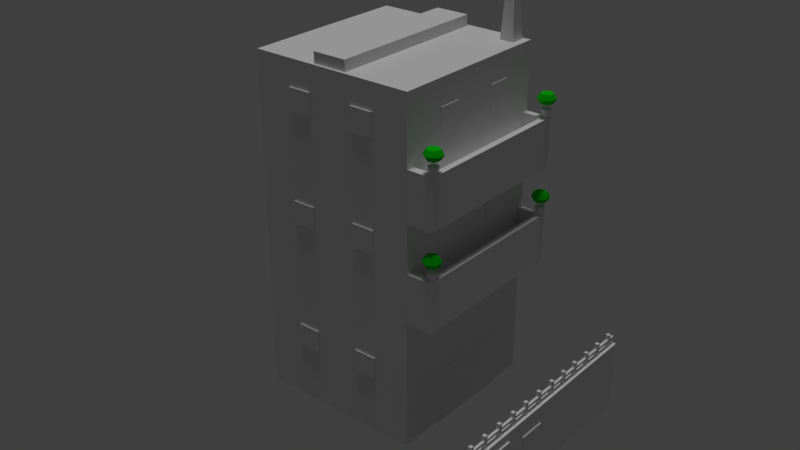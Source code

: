 # Source: 38.blend  (saved by Blender 2.79.0; exported with 4.5.12 LTS)
import bpy
from mathutils import Matrix  # noqa: F401  (used for matrix-valued properties, if any)

bpy.ops.wm.read_factory_settings(use_empty=True)
scene = bpy.context.scene
scene.name = 'Scene'

# ---- collections
col_collection_1 = bpy.data.collections.new('Collection 1'); scene.collection.children.link(col_collection_1)

# ---- materials (node trees are filled in below, after node groups)
mat_predio = bpy.data.materials.new('predio')
mat_predio.alpha_threshold = 0.0
mat_predio.use_transparent_shadow = False
mat_predio.roughness = 0.5
mat_predio.specular_intensity = 0.0
mat_predio.line_color = (0.0, 0.0, 0.0, 1.0)
mat_folha = bpy.data.materials.new('folha')
mat_folha.alpha_threshold = 0.0
mat_folha.use_transparent_shadow = False
mat_folha.diffuse_color = (0.002622, 0.6383, 0.004653, 1.0)
mat_folha.roughness = 0.5
mat_folha.specular_intensity = 0.0
mat_material_001 = bpy.data.materials.new('Material.001')
mat_material_001.alpha_threshold = 0.0
mat_material_001.use_transparent_shadow = False
mat_material_001.roughness = 0.5

# ---- material node trees

# ---- world
world_world = bpy.data.worlds.new('World'); scene.world = world_world
world_world.color = (0.05088, 0.05088, 0.05088)
world_world.use_sun_shadow = False
world_world.sun_shadow_jitter_overblur = 0.0
world_world.cycles.sampling_method = 'MANUAL'

# ---- lights
light_hemi = bpy.data.lights.new('Hemi', 'SUN')
light_hemi.transmission_factor = 0.0
light_hemi.angle = 0.1993
light_hemi.energy = 1.0
light_hemi.shadow_buffer_clip_start = 0.5
light_hemi.shadow_soft_size = 0.1
light_hemi.shadow_cascade_max_distance = 1000.0

# ---- meshes
me_cube_001 = bpy.data.meshes.new('Cube.001')
me_cube_001.from_pydata([(3.44, -4.583, 0.05129), (-2.82, -4.583, 0.05129), (-9.08, -4.583, 0.05129), (3.44, 4.219, 0.05129), (-2.82, 4.219, 0.05129), (-9.08, 4.219, 0.05129), (-4.23, -4.438, 25.48), (-4.23, -4.438, 26.54), (-4.23, 4.074, 25.48), (-4.23, 4.074, 26.54), (-1.653, -4.438, 25.48), (-1.653, -4.438, 26.54), (-1.653, 4.074, 25.48), (-1.653, 4.074, 26.54), (1.846, 3.319, 25.56), (2.158, 3.533, 31.28), (1.846, 4.055, 25.56), (2.158, 3.841, 31.28), (2.922, 3.319, 25.56), (2.61, 3.533, 31.28), (2.922, 4.055, 25.56), (2.61, 3.841, 31.28), (3.158, 4.198, 9.821), (3.158, 4.198, 12.32), (3.158, -4.562, 9.821), (5.351, 4.198, 9.821), (5.351, 4.198, 12.32), (5.351, -4.562, 9.821), (5.351, -4.562, 12.32), (4.896, -4.562, 9.821), (4.896, -4.562, 12.32), (4.896, 4.198, 12.32), (4.896, 4.198, 9.821), (5.351, 4.198, 13.53), (5.351, -4.562, 13.53), (4.896, 4.198, 13.53), (4.896, -4.562, 13.53), (3.158, -4.168, 9.821), (3.158, -4.168, 12.32), (5.351, -4.168, 9.821), (5.351, -4.168, 12.32), (4.896, -4.168, 12.32), (4.896, -4.168, 9.821), (5.351, -4.168, 13.53), (4.896, -4.168, 13.53), (3.158, 3.888, 9.821), (5.351, 3.888, 9.821), (5.351, 3.888, 12.32), (4.896, 3.888, 9.821), (4.896, 3.888, 12.32), (5.351, 3.888, 13.53), (4.896, 3.888, 13.53), (3.158, 3.888, 12.32), (3.158, 3.888, 13.53), (3.158, 4.198, 13.53), (3.158, -4.562, 13.53), (3.158, -4.562, 12.32), (3.158, -4.168, 13.53), (3.44, -4.583, 6.083), (3.44, -4.583, 12.34), (3.44, -4.583, 19.24), (-2.82, -4.583, 19.24), (-2.82, -4.583, 12.34), (-2.82, -4.583, 6.083), (-9.08, 4.219, 6.083), (-9.08, 4.219, 12.34), (-9.08, 4.219, 19.24), (-9.08, -4.583, 6.083), (-9.08, -4.583, 12.34), (-9.08, -4.583, 19.24), (-2.82, 4.219, 6.083), (-2.82, 4.219, 12.34), (-2.82, 4.219, 19.24), (3.44, 4.219, 6.083), (3.44, 4.219, 12.34), (3.44, 4.219, 19.24), (-5.95, -4.583, 0.05129), (-5.95, 4.219, 0.05129), (-5.95, -4.583, 6.083), (-5.95, -4.583, 12.34), (-5.95, -4.583, 19.24), (-5.95, 4.219, 6.083), (-5.95, 4.219, 12.34), (-5.95, 4.219, 19.24), (0.3102, -4.583, 0.05129), (0.3102, 4.219, 0.05129), (0.3102, -4.583, 19.24), (0.3102, -4.583, 12.34), (0.3102, -4.583, 6.083), (0.3102, 4.219, 6.083), (0.3102, 4.219, 12.34), (0.3102, 4.219, 19.24), (3.44, -1.677, 0.05129), (-9.08, -1.677, 0.05129), (3.44, -1.677, 19.24), (3.44, -1.677, 12.34), (3.44, -1.677, 6.083), (-9.08, -1.677, 6.083), (-9.08, -1.677, 12.34), (-9.08, -1.677, 19.24), (-9.08, 1.313, 0.05129), (3.44, 1.313, 19.24), (3.44, 1.313, 12.34), (3.44, 1.313, 6.083), (-9.08, 1.313, 6.083), (-9.08, 1.313, 12.34), (-9.08, 1.313, 19.24), (3.44, 1.313, 0.05129), (-9.08, 4.219, 25.75), (-2.82, 4.219, 25.75), (3.44, 4.219, 25.75), (-9.08, -4.583, 25.75), (-2.82, -4.583, 25.75), (3.44, -4.583, 25.75), (-5.95, -4.583, 25.75), (-5.95, 4.219, 25.75), (0.3102, 4.219, 25.75), (0.3102, -4.583, 25.75), (-5.95, -1.677, 25.75), (0.3102, -1.677, 25.75), (3.44, -1.677, 25.75), (-9.08, -1.677, 25.75), (3.44, 1.313, 25.75), (-9.08, 1.313, 25.75), (-5.95, 1.313, 25.75), (0.3102, 1.313, 25.75), (-2.82, 1.313, 25.75), (-2.82, -1.677, 25.75), (5.103, 4.225, 13.48), (5.103, 4.324, 14.12), (5.308, 4.144, 13.48), (5.432, 4.194, 14.12), (5.308, 3.983, 13.48), (5.432, 3.933, 14.12), (5.103, 3.902, 13.48), (5.103, 3.803, 14.12), (4.899, 3.983, 13.48), (4.774, 3.933, 14.12), (4.899, 4.144, 13.48), (4.774, 4.194, 14.12), (5.095, 4.399, 15.23), (5.095, 4.535, 14.87), (5.095, 4.399, 14.52), (5.511, 4.234, 15.23), (5.683, 4.302, 14.87), (5.511, 4.234, 14.52), (5.511, 3.905, 15.23), (5.683, 3.837, 14.87), (5.511, 3.905, 14.52), (5.095, 3.741, 15.23), (5.095, 3.605, 14.87), (5.095, 3.741, 14.52), (5.095, 4.07, 14.37), (5.095, 4.07, 15.38), (4.679, 3.905, 15.23), (4.506, 3.837, 14.87), (4.679, 3.905, 14.52), (5.141, 4.106, 14.5), (5.141, 4.106, 13.93), (4.679, 4.234, 15.23), (4.506, 4.302, 14.87), (4.679, 4.234, 14.52), (5.141, 4.034, 14.5), (5.141, 4.034, 13.93), (5.035, 4.106, 14.5), (5.035, 4.106, 13.93), (5.035, 4.034, 14.5), (5.035, 4.034, 13.93), (11.54, 4.657, -0.1066), (11.54, -11.18, -0.1066), (10.95, 4.657, -0.1066), (11.54, 4.657, 4.968), (10.95, 4.657, 4.968), (10.95, -11.18, -0.1066), (11.54, -11.18, 4.968), (10.95, -11.18, 4.968), (11.11, -11.02, 4.698), (11.11, -11.02, 5.944), (11.11, -10.84, 4.698), (11.11, -10.84, 5.944), (11.36, -11.02, 4.698), (11.36, -11.02, 5.944), (11.36, -10.84, 4.698), (11.36, -10.84, 5.944), (11.54, 0.1316, 4.968), (11.54, -6.657, 4.968), (10.95, -6.657, 4.968), (10.95, 0.1316, 4.968), (10.95, -6.657, -0.1066), (10.95, 0.1316, -0.1066), (11.54, 0.1316, -0.1066), (11.54, -6.657, -0.1066), (5.103, 4.063, 14.12), (11.14, 4.617, 5.369), (11.14, -11.13, 5.369), (11.14, 4.617, 5.556), (11.14, -11.13, 5.556), (11.33, 4.617, 5.369), (11.33, -11.13, 5.369), (11.33, 4.617, 5.556), (11.33, -11.13, 5.556), (11.14, -8.884, 5.556), (11.14, -6.634, 5.556), (11.14, -4.384, 5.556), (11.14, -2.133, 5.556), (11.14, 0.1166, 5.556), (11.14, 2.367, 5.556), (11.14, 2.367, 5.369), (11.14, 0.1166, 5.369), (11.14, -2.133, 5.369), (11.14, -4.384, 5.369), (11.14, -6.634, 5.369), (11.14, -8.884, 5.369), (11.33, -8.884, 5.556), (11.33, -6.634, 5.556), (11.33, -4.384, 5.556), (11.33, -2.133, 5.556), (11.33, 0.1166, 5.556), (11.33, 2.367, 5.556), (11.33, -8.884, 5.369), (11.33, -6.634, 5.369), (11.33, -4.384, 5.369), (11.33, -2.133, 5.369), (11.33, 0.1166, 5.369), (11.33, 2.367, 5.369), (11.11, -9.985, 4.698), (11.11, -9.985, 5.944), (11.11, -9.814, 4.698), (11.11, -9.814, 5.944), (11.36, -9.985, 4.698), (11.36, -9.985, 5.944), (11.36, -9.814, 4.698), (11.36, -9.814, 5.944), (11.11, -9.012, 4.698), (11.11, -9.012, 5.944), (11.11, -8.84, 4.698), (11.11, -8.84, 5.944), (11.36, -9.012, 4.698), (11.36, -9.012, 5.944), (11.36, -8.84, 4.698), (11.36, -8.84, 5.944), (11.11, -7.983, 4.698), (11.11, -7.983, 5.944), (11.11, -7.811, 4.698), (11.11, -7.811, 5.944), (11.36, -7.983, 4.698), (11.36, -7.983, 5.944), (11.36, -7.811, 4.698), (11.36, -7.811, 5.944), (11.11, -6.953, 4.698), (11.11, -6.953, 5.944), (11.11, -6.782, 4.698), (11.11, -6.782, 5.944), (11.36, -6.953, 4.698), (11.36, -6.953, 5.944), (11.36, -6.782, 4.698), (11.36, -6.782, 5.944), (11.11, -5.979, 4.698), (11.11, -5.979, 5.944), (11.11, -5.808, 4.698), (11.11, -5.808, 5.944), (11.36, -5.979, 4.698), (11.36, -5.979, 5.944), (11.36, -5.808, 4.698), (11.36, -5.808, 5.944), (11.11, -4.922, 4.698), (11.11, -4.922, 5.944), (11.11, -4.751, 4.698), (11.11, -4.751, 5.944), (11.36, -4.922, 4.698), (11.36, -4.922, 5.944), (11.36, -4.751, 4.698), (11.36, -4.751, 5.944), (11.11, -3.893, 4.698), (11.11, -3.893, 5.944), (11.11, -3.721, 4.698), (11.11, -3.721, 5.944), (11.36, -3.893, 4.698), (11.36, -3.893, 5.944), (11.36, -3.721, 4.698), (11.36, -3.721, 5.944), (11.11, -2.919, 4.698), (11.11, -2.919, 5.944), (11.11, -2.748, 4.698), (11.11, -2.748, 5.944), (11.36, -2.919, 4.698), (11.36, -2.919, 5.944), (11.36, -2.748, 4.698), (11.36, -2.748, 5.944), (11.11, -1.89, 4.698), (11.11, -1.89, 5.944), (11.11, -1.718, 4.698), (11.11, -1.718, 5.944), (11.36, -1.89, 4.698), (11.36, -1.89, 5.944), (11.36, -1.718, 4.698), (11.36, -1.718, 5.944), (11.11, -0.8603, 4.698), (11.11, -0.8603, 5.944), (11.11, -0.689, 4.698), (11.11, -0.689, 5.944), (11.36, -0.8603, 4.698), (11.36, -0.8603, 5.944), (11.36, -0.689, 4.698), (11.36, -0.689, 5.944), (11.11, 0.1135, 4.698), (11.11, 0.1135, 5.944), (11.11, 0.2849, 4.698), (11.11, 0.2849, 5.944), (11.36, 0.1135, 4.698), (11.36, 0.1135, 5.944), (11.36, 0.2849, 4.698), (11.36, 0.2849, 5.944), (11.11, 1.071, 4.698), (11.11, 1.071, 5.944), (11.11, 1.242, 4.698), (11.11, 1.242, 5.944), (11.36, 1.071, 4.698), (11.36, 1.071, 5.944), (11.36, 1.242, 4.698), (11.36, 1.242, 5.944), (11.11, 2.101, 4.698), (11.11, 2.101, 5.944), (11.11, 2.272, 4.698), (11.11, 2.272, 5.944), (11.36, 2.101, 4.698), (11.36, 2.101, 5.944), (11.36, 2.272, 4.698), (11.36, 2.272, 5.944), (11.11, 3.074, 4.698), (11.11, 3.074, 5.944), (11.11, 3.246, 4.698), (11.11, 3.246, 5.944), (11.36, 3.074, 4.698), (11.36, 3.074, 5.944), (11.36, 3.246, 4.698), (11.36, 3.246, 5.944), (11.11, 4.103, 4.698), (11.11, 4.103, 5.944), (11.11, 4.275, 4.698), (11.11, 4.275, 5.944), (11.36, 4.103, 4.698), (11.36, 4.103, 5.944), (11.36, 4.275, 4.698), (11.36, 4.275, 5.944), (3.158, 4.198, 17.06), (3.158, 4.198, 19.56), (3.158, -4.562, 17.06), (5.351, 4.198, 17.06), (5.351, 4.198, 19.56), (5.351, -4.562, 17.06), (5.351, -4.562, 19.56), (4.896, -4.562, 17.06), (4.896, -4.562, 19.56), (4.896, 4.198, 19.56), (4.896, 4.198, 17.06), (5.351, 4.198, 20.77), (5.351, -4.562, 20.77), (4.896, 4.198, 20.77), (4.896, -4.562, 20.77), (3.158, -4.168, 17.06), (3.158, -4.168, 19.56), (5.351, -4.168, 17.06), (5.351, -4.168, 19.56), (4.896, -4.168, 19.56), (4.896, -4.168, 17.06), (5.351, -4.168, 20.77), (4.896, -4.168, 20.77), (3.158, 3.888, 17.06), (5.351, 3.888, 17.06), (5.351, 3.888, 19.56), (4.896, 3.888, 17.06), (4.896, 3.888, 19.56), (5.351, 3.888, 20.77), (4.896, 3.888, 20.77), (3.158, 3.888, 19.56), (3.158, 3.888, 20.77), (3.158, 4.198, 20.77), (3.158, -4.562, 20.77), (3.158, -4.562, 19.56), (3.158, -4.168, 20.77), (5.103, 4.225, 20.71), (5.103, 4.324, 21.36), (5.308, 4.144, 20.71), (5.432, 4.194, 21.36), (5.308, 3.983, 20.71), (5.432, 3.933, 21.36), (5.103, 3.902, 20.71), (5.103, 3.803, 21.36), (4.899, 3.983, 20.71), (4.774, 3.933, 21.36), (4.899, 4.144, 20.71), (4.774, 4.194, 21.36), (5.095, 4.399, 22.47), (5.095, 4.535, 22.11), (5.095, 4.399, 21.76), (5.511, 4.234, 22.47), (5.683, 4.302, 22.11), (5.511, 4.234, 21.76), (5.511, 3.905, 22.47), (5.683, 3.837, 22.11), (5.511, 3.905, 21.76), (5.095, 3.741, 22.47), (5.095, 3.605, 22.11), (5.095, 3.741, 21.76), (5.095, 4.07, 21.61), (5.095, 4.07, 22.62), (4.679, 3.905, 22.47), (4.506, 3.837, 22.11), (4.679, 3.905, 21.76), (5.141, 4.106, 21.74), (5.141, 4.106, 21.16), (4.679, 4.234, 22.47), (4.506, 4.302, 22.11), (4.679, 4.234, 21.76), (5.141, 4.034, 21.74), (5.141, 4.034, 21.16), (5.035, 4.106, 21.74), (5.035, 4.106, 21.16), (5.035, 4.034, 21.74), (5.035, 4.034, 21.16), (5.103, 4.063, 21.36), (5.103, -4.107, 13.48), (5.103, -4.009, 14.12), (5.308, -4.188, 13.48), (5.432, -4.139, 14.12), (5.308, -4.35, 13.48), (5.432, -4.399, 14.12), (5.103, -4.43, 13.48), (5.103, -4.529, 14.12), (4.899, -4.35, 13.48), (4.774, -4.399, 14.12), (4.899, -4.188, 13.48), (4.774, -4.139, 14.12), (5.095, -3.934, 15.23), (5.095, -3.797, 14.87), (5.095, -3.934, 14.52), (5.511, -4.098, 15.23), (5.683, -4.03, 14.87), (5.511, -4.098, 14.52), (5.511, -4.427, 15.23), (5.683, -4.495, 14.87), (5.511, -4.427, 14.52), (5.095, -4.591, 15.23), (5.095, -4.728, 14.87), (5.095, -4.591, 14.52), (5.095, -4.262, 14.37), (5.095, -4.262, 15.38), (4.679, -4.427, 15.23), (4.506, -4.495, 14.87), (4.679, -4.427, 14.52), (5.141, -4.226, 14.5), (5.141, -4.226, 13.93), (4.679, -4.098, 15.23), (4.506, -4.03, 14.87), (4.679, -4.098, 14.52), (5.141, -4.299, 14.5), (5.141, -4.299, 13.93), (5.035, -4.226, 14.5), (5.035, -4.226, 13.93), (5.035, -4.299, 14.5), (5.035, -4.299, 13.93), (5.103, -4.269, 14.12), (5.103, -4.107, 20.71), (5.103, -4.009, 21.36), (5.308, -4.188, 20.71), (5.432, -4.139, 21.36), (5.308, -4.35, 20.71), (5.432, -4.399, 21.36), (5.103, -4.43, 20.71), (5.103, -4.529, 21.36), (4.899, -4.35, 20.71), (4.774, -4.399, 21.36), (4.899, -4.188, 20.71), (4.774, -4.139, 21.36), (5.095, -3.934, 22.47), (5.095, -3.797, 22.11), (5.095, -3.934, 21.76), (5.511, -4.098, 22.47), (5.683, -4.03, 22.11), (5.511, -4.098, 21.76), (5.511, -4.427, 22.47), (5.683, -4.495, 22.11), (5.511, -4.427, 21.76), (5.095, -4.591, 22.47), (5.095, -4.728, 22.11), (5.095, -4.591, 21.76), (5.095, -4.262, 21.61), (5.095, -4.262, 22.62), (4.679, -4.427, 22.47), (4.506, -4.495, 22.11), (4.679, -4.427, 21.76), (5.141, -4.226, 21.74), (5.141, -4.226, 21.16), (4.679, -4.098, 22.47), (4.506, -4.03, 22.11), (4.679, -4.098, 21.76), (5.141, -4.299, 21.74), (5.141, -4.299, 21.16), (5.035, -4.226, 21.74), (5.035, -4.226, 21.16), (5.035, -4.299, 21.74), (5.035, -4.299, 21.16), (5.103, -4.269, 21.36)], [], [(113, 117, 86, 60), (121, 123, 106, 99), (6, 7, 9, 8), (8, 9, 13, 12), (12, 13, 11, 10), (10, 11, 7, 6), (13, 9, 7, 11), (14, 15, 17, 16), (16, 17, 21, 20), (20, 21, 19, 18), (18, 19, 15, 14), (88, 63, 1, 84), (66, 108, 115, 83), (113, 60, 94, 120), (103, 107, 3, 73), (15, 19, 21, 17), (30, 29, 27, 28), (46, 47, 40, 39), (46, 25, 26, 47), (39, 40, 28, 27), (32, 31, 26, 25), (47, 26, 33, 50), (30, 28, 34, 36), (48, 32, 25, 46), (45, 22, 32, 48), (44, 43, 50, 51), (22, 23, 31, 32), (56, 24, 29, 30), (40, 47, 50, 43), (44, 36, 34, 43), (49, 51, 53, 52), (41, 44, 51, 49), (45, 48, 42, 37), (26, 31, 35, 33), (28, 40, 43, 34), (24, 37, 42, 29), (38, 41, 49, 52), (29, 42, 39, 27), (35, 51, 50, 33), (51, 35, 54, 53), (44, 41, 38, 57), (36, 44, 57, 55), (35, 31, 23, 54), (30, 36, 55, 56), (48, 46, 39, 42), (91, 116, 110, 75), (103, 73, 74, 102), (104, 105, 65, 64), (93, 2, 67, 97), (68, 69, 99, 98), (107, 103, 96, 92), (76, 1, 63, 78), (61, 80, 79, 62), (64, 65, 82, 81), (80, 114, 111, 69), (62, 63, 88, 87), (70, 71, 90, 89), (77, 5, 64, 81), (65, 66, 83, 82), (61, 62, 87, 86), (85, 89, 73, 3), (91, 75, 74, 90), (62, 79, 78, 63), (90, 74, 73, 89), (71, 82, 83, 72), (4, 77, 81, 70), (60, 86, 87, 59), (68, 79, 80, 69), (2, 76, 78, 67), (72, 109, 116, 91), (61, 112, 114, 80), (71, 72, 91, 90), (4, 70, 89, 85), (70, 81, 82, 71), (59, 87, 88, 58), (58, 88, 84, 0), (106, 123, 108, 66), (122, 101, 75, 110), (104, 97, 98, 105), (96, 103, 102, 95), (93, 97, 104, 100), (94, 95, 102, 101), (124, 123, 121, 118), (125, 119, 120, 122), (58, 0, 92, 96), (117, 112, 61, 86), (58, 96, 95, 59), (67, 68, 98, 97), (59, 95, 94, 60), (83, 115, 109, 72), (5, 100, 104, 64), (105, 106, 66, 65), (67, 78, 79, 68), (69, 111, 121, 99), (124, 115, 108, 123), (119, 127, 112, 117), (120, 119, 117, 113), (127, 119, 125, 126), (94, 101, 122, 120), (127, 126, 124, 118), (114, 118, 121, 111), (116, 109, 126, 125), (110, 116, 125, 122), (112, 127, 118, 114), (126, 109, 115, 124), (128, 129, 131, 130), (130, 131, 133, 132), (132, 133, 135, 134), (134, 135, 137, 136), (136, 137, 139, 138), (138, 139, 129, 128), (142, 141, 144, 145), (140, 153, 143), (152, 142, 145), (141, 140, 143, 144), (145, 144, 147, 148), (143, 153, 146), (152, 145, 148), (144, 143, 146, 147), (148, 147, 150, 151), (146, 153, 149), (152, 148, 151), (147, 146, 149, 150), (151, 150, 155, 156), (149, 153, 154), (152, 151, 156), (150, 149, 154, 155), (156, 155, 160, 161), (154, 153, 159), (152, 156, 161), (155, 154, 159, 160), (161, 160, 141, 142), (159, 153, 140), (152, 161, 142), (160, 159, 140, 141), (167, 166, 164, 165), (165, 164, 157, 158), (158, 157, 162, 163), (163, 162, 166, 167), (191, 185, 174, 169), (171, 168, 170, 172), (176, 177, 179, 178), (178, 179, 183, 182), (182, 183, 181, 180), (180, 181, 177, 176), (183, 179, 177, 181), (199, 197, 193, 195), (200, 196, 194, 198), (219, 198, 194, 212), (213, 200, 198, 219), (201, 196, 200, 213), (212, 194, 196, 201), (186, 185, 184, 187), (185, 186, 175, 174), (172, 187, 184, 171), (184, 185, 191, 190), (171, 184, 190, 168), (189, 187, 172, 170), (186, 187, 189, 188), (175, 186, 188, 173), (131, 129, 192), (129, 139, 192), (139, 137, 192), (137, 135, 192), (135, 133, 192), (133, 131, 192), (193, 207, 206, 195), (207, 208, 205, 206), (208, 209, 204, 205), (209, 210, 203, 204), (210, 211, 202, 203), (211, 212, 201, 202), (195, 206, 218, 199), (206, 205, 217, 218), (205, 204, 216, 217), (204, 203, 215, 216), (203, 202, 214, 215), (202, 201, 213, 214), (199, 218, 224, 197), (218, 217, 223, 224), (217, 216, 222, 223), (216, 215, 221, 222), (215, 214, 220, 221), (214, 213, 219, 220), (197, 224, 207, 193), (224, 223, 208, 207), (223, 222, 209, 208), (222, 221, 210, 209), (221, 220, 211, 210), (220, 219, 212, 211), (225, 226, 228, 227), (227, 228, 232, 231), (231, 232, 230, 229), (229, 230, 226, 225), (232, 228, 226, 230), (233, 234, 236, 235), (235, 236, 240, 239), (239, 240, 238, 237), (237, 238, 234, 233), (240, 236, 234, 238), (241, 242, 244, 243), (243, 244, 248, 247), (247, 248, 246, 245), (245, 246, 242, 241), (248, 244, 242, 246), (249, 250, 252, 251), (251, 252, 256, 255), (255, 256, 254, 253), (253, 254, 250, 249), (256, 252, 250, 254), (257, 258, 260, 259), (259, 260, 264, 263), (263, 264, 262, 261), (261, 262, 258, 257), (264, 260, 258, 262), (265, 266, 268, 267), (267, 268, 272, 271), (271, 272, 270, 269), (269, 270, 266, 265), (272, 268, 266, 270), (273, 274, 276, 275), (275, 276, 280, 279), (279, 280, 278, 277), (277, 278, 274, 273), (280, 276, 274, 278), (281, 282, 284, 283), (283, 284, 288, 287), (287, 288, 286, 285), (285, 286, 282, 281), (288, 284, 282, 286), (289, 290, 292, 291), (291, 292, 296, 295), (295, 296, 294, 293), (293, 294, 290, 289), (296, 292, 290, 294), (297, 298, 300, 299), (299, 300, 304, 303), (303, 304, 302, 301), (301, 302, 298, 297), (304, 300, 298, 302), (305, 306, 308, 307), (307, 308, 312, 311), (311, 312, 310, 309), (309, 310, 306, 305), (312, 308, 306, 310), (313, 314, 316, 315), (315, 316, 320, 319), (319, 320, 318, 317), (317, 318, 314, 313), (320, 316, 314, 318), (321, 322, 324, 323), (323, 324, 328, 327), (327, 328, 326, 325), (325, 326, 322, 321), (328, 324, 322, 326), (329, 330, 332, 331), (331, 332, 336, 335), (335, 336, 334, 333), (333, 334, 330, 329), (336, 332, 330, 334), (337, 338, 340, 339), (339, 340, 344, 343), (343, 344, 342, 341), (341, 342, 338, 337), (344, 340, 338, 342), (353, 352, 350, 351), (369, 370, 363, 362), (369, 348, 349, 370), (362, 363, 351, 350), (355, 354, 349, 348), (370, 349, 356, 373), (353, 351, 357, 359), (371, 355, 348, 369), (368, 345, 355, 371), (367, 366, 373, 374), (345, 346, 354, 355), (379, 347, 352, 353), (363, 370, 373, 366), (367, 359, 357, 366), (372, 374, 376, 375), (364, 367, 374, 372), (368, 371, 365, 360), (349, 354, 358, 356), (351, 363, 366, 357), (347, 360, 365, 352), (361, 364, 372, 375), (352, 365, 362, 350), (358, 374, 373, 356), (374, 358, 377, 376), (367, 364, 361, 380), (359, 367, 380, 378), (358, 354, 346, 377), (353, 359, 378, 379), (371, 369, 362, 365), (381, 382, 384, 383), (383, 384, 386, 385), (385, 386, 388, 387), (387, 388, 390, 389), (389, 390, 392, 391), (391, 392, 382, 381), (395, 394, 397, 398), (393, 406, 396), (405, 395, 398), (394, 393, 396, 397), (398, 397, 400, 401), (396, 406, 399), (405, 398, 401), (397, 396, 399, 400), (401, 400, 403, 404), (399, 406, 402), (405, 401, 404), (400, 399, 402, 403), (404, 403, 408, 409), (402, 406, 407), (405, 404, 409), (403, 402, 407, 408), (409, 408, 413, 414), (407, 406, 412), (405, 409, 414), (408, 407, 412, 413), (414, 413, 394, 395), (412, 406, 393), (405, 414, 395), (413, 412, 393, 394), (420, 419, 417, 418), (418, 417, 410, 411), (411, 410, 415, 416), (416, 415, 419, 420), (384, 382, 421), (382, 392, 421), (392, 390, 421), (390, 388, 421), (388, 386, 421), (386, 384, 421), (422, 423, 425, 424), (424, 425, 427, 426), (426, 427, 429, 428), (428, 429, 431, 430), (430, 431, 433, 432), (432, 433, 423, 422), (436, 435, 438, 439), (434, 447, 437), (446, 436, 439), (435, 434, 437, 438), (439, 438, 441, 442), (437, 447, 440), (446, 439, 442), (438, 437, 440, 441), (442, 441, 444, 445), (440, 447, 443), (446, 442, 445), (441, 440, 443, 444), (445, 444, 449, 450), (443, 447, 448), (446, 445, 450), (444, 443, 448, 449), (450, 449, 454, 455), (448, 447, 453), (446, 450, 455), (449, 448, 453, 454), (455, 454, 435, 436), (453, 447, 434), (446, 455, 436), (454, 453, 434, 435), (461, 460, 458, 459), (459, 458, 451, 452), (452, 451, 456, 457), (457, 456, 460, 461), (425, 423, 462), (423, 433, 462), (433, 431, 462), (431, 429, 462), (429, 427, 462), (427, 425, 462), (463, 464, 466, 465), (465, 466, 468, 467), (467, 468, 470, 469), (469, 470, 472, 471), (471, 472, 474, 473), (473, 474, 464, 463), (477, 476, 479, 480), (475, 488, 478), (487, 477, 480), (476, 475, 478, 479), (480, 479, 482, 483), (478, 488, 481), (487, 480, 483), (479, 478, 481, 482), (483, 482, 485, 486), (481, 488, 484), (487, 483, 486), (482, 481, 484, 485), (486, 485, 490, 491), (484, 488, 489), (487, 486, 491), (485, 484, 489, 490), (491, 490, 495, 496), (489, 488, 494), (487, 491, 496), (490, 489, 494, 495), (496, 495, 476, 477), (494, 488, 475), (487, 496, 477), (495, 494, 475, 476), (502, 501, 499, 500), (500, 499, 492, 493), (493, 492, 497, 498), (498, 497, 501, 502), (466, 464, 503), (464, 474, 503), (474, 472, 503), (472, 470, 503), (470, 468, 503), (468, 466, 503), (175, 173, 169, 174), (102, 74, 75, 101), (98, 99, 106, 105)])
me_cube_001.polygons.foreach_set('material_index', [0, 0, 0, 0, 0, 0, 0, 0, 0, 0, 0, 0, 0, 0, 0, 0, 0, 0, 0, 0, 0, 0, 0, 0, 0, 0, 0, 0, 0, 0, 0, 0, 0, 0, 0, 0, 0, 0, 0, 0, 0, 0, 0, 0, 0, 0, 0, 0, 0, 0, 0, 0, 0, 0, 0, 0, 0, 0, 0, 0, 0, 0, 0, 0, 0, 0, 0, 0, 0, 0, 0, 0, 0, 0, 0, 0, 0, 0, 0, 0, 0, 0, 0, 0, 0, 0, 0, 0, 0, 0, 0, 0, 0, 0, 0, 0, 0, 0, 0, 0, 0, 0, 0, 0, 0, 0, 0, 0, 0, 0, 0, 1, 1, 1, 1, 1, 1, 1, 1, 1, 1, 1, 1, 1, 1, 1, 1, 1, 1, 1, 1, 1, 1, 1, 1, 0, 0, 0, 0, 0, 0, 0, 0, 0, 0, 0, 0, 0, 0, 0, 0, 0, 0, 0, 0, 0, 0, 0, 0, 0, 0, 0, 0, 0, 0, 0, 0, 0, 0, 0, 0, 0, 0, 0, 0, 0, 0, 0, 0, 0, 0, 0, 0, 0, 0, 0, 0, 0, 0, 0, 0, 0, 0, 0, 0, 0, 0, 0, 0, 0, 0, 0, 0, 0, 0, 0, 0, 0, 0, 0, 0, 0, 0, 0, 0, 0, 0, 0, 0, 0, 0, 0, 0, 0, 0, 0, 0, 0, 0, 0, 0, 0, 0, 0, 0, 0, 0, 0, 0, 0, 0, 0, 0, 0, 0, 0, 0, 0, 0, 0, 0, 0, 0, 0, 0, 0, 0, 0, 0, 0, 0, 0, 0, 0, 0, 0, 0, 0, 0, 0, 0, 0, 0, 0, 0, 0, 0, 0, 0, 0, 0, 0, 0, 0, 0, 0, 0, 0, 0, 0, 0, 0, 0, 0, 0, 0, 0, 0, 0, 0, 1, 1, 1, 1, 1, 1, 1, 1, 1, 1, 1, 1, 1, 1, 1, 1, 1, 1, 1, 1, 1, 1, 1, 1, 0, 0, 0, 0, 0, 0, 0, 0, 0, 0, 0, 0, 0, 0, 0, 0, 1, 1, 1, 1, 1, 1, 1, 1, 1, 1, 1, 1, 1, 1, 1, 1, 1, 1, 1, 1, 1, 1, 1, 1, 0, 0, 0, 0, 0, 0, 0, 0, 0, 0, 0, 0, 0, 0, 0, 0, 1, 1, 1, 1, 1, 1, 1, 1, 1, 1, 1, 1, 1, 1, 1, 1, 1, 1, 1, 1, 1, 1, 1, 1, 0, 0, 0, 0, 0, 0, 0, 0, 0, 0, 0, 0, 0])
_uv = me_cube_001.uv_layers.new(name='UVMap')
_uv.uv.foreach_set('vector', [0.05069, 0.5862, 0.273, 0.5865, 0.273, 0.3679, 0.05072, 0.3677, 0.2789, 0.2705, 0.05875, 0.2738, 0.05585, 0.05108, 0.2789, 0.0511, 0.9823, 0.9891, 0.9263, 0.9891, 0.9263, 0.5233, 0.9823, 0.5233, 0.9823, 0.9891, 0.9263, 0.9891, 0.9263, 0.8527, 0.9823, 0.8527, 0.9263, 0.5233, 0.9823, 0.5233, 0.9823, 0.9891, 0.9263, 0.9891, 0.9263, 0.8527, 0.9823, 0.8527, 0.9823, 0.9891, 0.9263, 0.9891, 0.8459, 0.5233, 0.9823, 0.5233, 0.9823, 0.9891, 0.8459, 0.9891, 0.8103, 0.8304, 0.5625, 0.8764, 0.5645, 0.8898, 0.815, 0.8624, 0.815, 0.8624, 0.5645, 0.8898, 0.5656, 0.9096, 0.8176, 0.9096, 0.8176, 0.9096, 0.5656, 0.9096, 0.5651, 0.9231, 0.8164, 0.9419, 0.8164, 0.9419, 0.5651, 0.9231, 0.5625, 0.9428, 0.8103, 0.9887, 0.2791, 0.2704, 0.05886, 0.2738, 0.05596, 0.05107, 0.2791, 0.05107, 0.05072, 0.3677, 0.05069, 0.5862, 0.273, 0.5865, 0.273, 0.3679, 0.05072, 0.5862, 0.05074, 0.3677, 0.273, 0.3679, 0.273, 0.5865, 0.2729, 0.5865, 0.2729, 0.368, 0.0507, 0.3679, 0.05067, 0.5865, 0.4862, 0.8865, 0.5341, 0.8865, 0.5341, 0.929, 0.4862, 0.929, 0.3779, 0.7432, 0.2431, 0.7432, 0.2431, 0.7186, 0.3779, 0.7186, 0.5533, 0.6534, 0.5533, 0.7881, 0.1172, 0.7881, 0.1172, 0.6534, 0.5533, 0.6534, 0.57, 0.6534, 0.57, 0.7881, 0.5533, 0.7881, 0.1172, 0.6534, 0.1172, 0.7881, 0.09588, 0.7881, 0.09588, 0.6534, 0.4431, 0.7432, 0.3084, 0.7432, 0.3084, 0.7186, 0.4431, 0.7186, 0.5533, 0.7881, 0.57, 0.7881, 0.57, 0.8534, 0.5533, 0.8534, 0.3779, 0.7432, 0.3779, 0.7186, 0.4431, 0.7186, 0.4431, 0.7432, 0.1127, 0.6779, 0.09588, 0.6779, 0.09588, 0.6534, 0.1127, 0.6534, 0.1127, 0.7716, 0.09588, 0.7716, 0.09588, 0.6779, 0.1127, 0.6779, 0.1172, 0.6779, 0.1172, 0.6534, 0.5533, 0.6534, 0.5533, 0.6779, 0.4431, 0.8368, 0.3084, 0.8368, 0.3084, 0.7432, 0.4431, 0.7432, 0.3779, 0.8368, 0.2431, 0.8368, 0.2431, 0.7432, 0.3779, 0.7432, 0.1172, 0.7881, 0.5533, 0.7881, 0.5533, 0.8534, 0.1172, 0.8534, 0.1172, 0.6779, 0.09588, 0.6779, 0.09588, 0.6534, 0.1172, 0.6534, 0.5487, 0.7186, 0.5487, 0.6534, 0.6423, 0.6534, 0.6423, 0.7186, 0.1127, 0.7186, 0.1127, 0.6534, 0.5487, 0.6534, 0.5487, 0.7186, 0.1127, 0.7716, 0.1127, 0.6779, 0.5487, 0.6779, 0.5487, 0.7716, 0.3084, 0.7186, 0.3084, 0.7432, 0.2431, 0.7432, 0.2431, 0.7186, 0.09588, 0.7881, 0.1172, 0.7881, 0.1172, 0.8534, 0.09588, 0.8534, 0.57, 0.7716, 0.5487, 0.7716, 0.5487, 0.6779, 0.57, 0.6779, 0.1127, 0.747, 0.1127, 0.6534, 0.5487, 0.6534, 0.5487, 0.747, 0.57, 0.6779, 0.5487, 0.6779, 0.5487, 0.6534, 0.57, 0.6534, 0.57, 0.6779, 0.5533, 0.6779, 0.5533, 0.6534, 0.57, 0.6534, 0.5533, 0.6779, 0.57, 0.6779, 0.57, 0.7716, 0.5533, 0.7716, 0.1127, 0.6534, 0.1127, 0.7186, 0.01905, 0.7186, 0.01905, 0.6534, 0.09588, 0.6779, 0.1172, 0.6779, 0.1172, 0.7716, 0.09588, 0.7716, 0.2431, 0.7432, 0.3084, 0.7432, 0.3084, 0.8368, 0.2431, 0.8368, 0.3779, 0.7432, 0.4431, 0.7432, 0.4431, 0.8368, 0.3779, 0.8368, 0.1127, 0.6779, 0.1127, 0.6534, 0.5487, 0.6534, 0.5487, 0.6779, 0.273, 0.3679, 0.273, 0.5865, 0.05072, 0.5862, 0.05074, 0.3677, 0.2729, 0.368, 0.05073, 0.3679, 0.05067, 0.5864, 0.2729, 0.5865, 0.273, 0.3679, 0.273, 0.5865, 0.05072, 0.5862, 0.05074, 0.3677, 0.2729, 0.368, 0.05073, 0.3679, 0.0507, 0.5865, 0.2729, 0.5865, 0.0507, 0.3679, 0.05067, 0.5864, 0.2729, 0.5865, 0.2729, 0.3679, 0.2789, 0.0511, 0.2789, 0.2705, 0.05875, 0.2738, 0.05585, 0.05108, 0.05596, 0.05107, 0.2791, 0.05107, 0.2791, 0.2704, 0.05886, 0.2738, 0.2791, 0.2704, 0.05886, 0.2738, 0.05596, 0.05107, 0.2791, 0.05107, 0.05072, 0.3677, 0.05069, 0.5862, 0.273, 0.5865, 0.273, 0.3679, 0.273, 0.3679, 0.273, 0.5865, 0.05072, 0.5862, 0.05074, 0.3677, 0.05874, 0.2738, 0.05585, 0.05107, 0.2789, 0.05107, 0.2789, 0.2704, 0.05886, 0.2738, 0.05596, 0.05107, 0.2791, 0.05107, 0.2791, 0.2704, 0.273, 0.3679, 0.05072, 0.3677, 0.05069, 0.5862, 0.273, 0.5865, 0.05072, 0.3677, 0.05069, 0.5862, 0.273, 0.5865, 0.273, 0.3679, 0.05864, 0.2738, 0.05596, 0.05107, 0.2791, 0.05107, 0.2788, 0.2705, 0.273, 0.3679, 0.273, 0.5865, 0.05072, 0.5862, 0.05074, 0.3677, 0.273, 0.5865, 0.05072, 0.5862, 0.05074, 0.3677, 0.273, 0.3679, 0.2791, 0.2704, 0.05886, 0.2738, 0.05583, 0.05108, 0.2789, 0.05115, 0.273, 0.5865, 0.05072, 0.5862, 0.05074, 0.3677, 0.273, 0.3679, 0.05596, 0.05107, 0.2791, 0.05107, 0.2791, 0.2704, 0.05886, 0.2738, 0.05596, 0.05107, 0.2791, 0.05107, 0.2791, 0.2704, 0.05886, 0.2738, 0.05069, 0.5862, 0.273, 0.5865, 0.273, 0.3679, 0.05072, 0.3677, 0.05074, 0.3677, 0.273, 0.3679, 0.273, 0.5865, 0.05072, 0.5862, 0.05074, 0.3677, 0.273, 0.3679, 0.273, 0.5865, 0.05072, 0.5862, 0.2789, 0.05107, 0.2791, 0.2704, 0.05886, 0.2738, 0.05585, 0.05107, 0.279, 0.05115, 0.2791, 0.2705, 0.05886, 0.2738, 0.05595, 0.05108, 0.05886, 0.2738, 0.05596, 0.05107, 0.2791, 0.05107, 0.2791, 0.2705, 0.05874, 0.2738, 0.05584, 0.05108, 0.2789, 0.05108, 0.2789, 0.2705, 0.05584, 0.05108, 0.2789, 0.05114, 0.2791, 0.2704, 0.05886, 0.2738, 0.05069, 0.5862, 0.273, 0.5865, 0.273, 0.3679, 0.05072, 0.3677, 0.05069, 0.5862, 0.273, 0.5865, 0.273, 0.3679, 0.05072, 0.3677, 0.273, 0.3679, 0.273, 0.5865, 0.05072, 0.5862, 0.05074, 0.3677, 0.2729, 0.5865, 0.2729, 0.3679, 0.0507, 0.3679, 0.05067, 0.5864, 0.05585, 0.05108, 0.2789, 0.0511, 0.2789, 0.2705, 0.05875, 0.2738, 0.05585, 0.05108, 0.2789, 0.0511, 0.2789, 0.2705, 0.05875, 0.2738, 0.2789, 0.0511, 0.2789, 0.2705, 0.05875, 0.2738, 0.05585, 0.05108, 0.05875, 0.2738, 0.05585, 0.05108, 0.2789, 0.0511, 0.2789, 0.2705, 0.6378, 0.3013, 0.3495, 0.301, 0.3495, 0.01759, 0.6378, 0.0179, 0.3495, 0.301, 0.3495, 0.01759, 0.6378, 0.0179, 0.6378, 0.3013, 0.05072, 0.5862, 0.05074, 0.3677, 0.273, 0.3679, 0.273, 0.5865, 0.2791, 0.2704, 0.05886, 0.2738, 0.05596, 0.05107, 0.2791, 0.05107, 0.05074, 0.3677, 0.273, 0.3679, 0.273, 0.5865, 0.05072, 0.5862, 0.0507, 0.3679, 0.05067, 0.5864, 0.2729, 0.5865, 0.2729, 0.368, 0.05074, 0.3677, 0.273, 0.3679, 0.273, 0.5865, 0.05072, 0.5862, 0.2791, 0.05107, 0.2791, 0.2704, 0.05886, 0.2738, 0.05596, 0.05107, 0.05074, 0.3677, 0.273, 0.3679, 0.273, 0.5865, 0.05072, 0.5862, 0.273, 0.3679, 0.273, 0.5865, 0.05072, 0.5862, 0.05074, 0.3677, 0.05074, 0.3677, 0.273, 0.3679, 0.273, 0.5865, 0.05072, 0.5862, 0.05073, 0.3679, 0.05067, 0.5864, 0.2729, 0.5865, 0.2729, 0.368, 0.6378, 0.0179, 0.6378, 0.3013, 0.3495, 0.301, 0.3495, 0.01759, 0.6378, 0.3013, 0.3495, 0.301, 0.3495, 0.01759, 0.6378, 0.0179, 0.6378, 0.3013, 0.3495, 0.301, 0.3495, 0.01759, 0.6378, 0.0179, 0.3495, 0.01759, 0.6378, 0.0179, 0.6378, 0.3013, 0.3495, 0.301, 0.05585, 0.05108, 0.279, 0.05115, 0.2789, 0.2705, 0.05875, 0.2738, 0.6378, 0.0179, 0.6378, 0.3013, 0.3495, 0.301, 0.3495, 0.01759, 0.6378, 0.0179, 0.6378, 0.3013, 0.3495, 0.301, 0.3495, 0.01759, 0.6378, 0.3013, 0.3495, 0.301, 0.3495, 0.01759, 0.6378, 0.0179, 0.6378, 0.3013, 0.3495, 0.301, 0.3495, 0.01759, 0.6378, 0.0179, 0.6378, 0.0179, 0.6378, 0.3013, 0.3495, 0.301, 0.3495, 0.01759, 0.6378, 0.0179, 0.6378, 0.3013, 0.3495, 0.301, 0.3495, 0.01759, 0.05758, 0.9586, 0.04179, 0.9158, 0.06539, 0.9086, 0.07224, 0.9541, 0.07224, 0.9541, 0.06539, 0.9086, 0.08349, 0.9072, 0.08349, 0.9532, 0.08349, 0.9532, 0.08349, 0.9072, 0.1079, 0.9109, 0.09866, 0.9555, 0.09866, 0.9555, 0.1079, 0.9109, 0.1318, 0.9172, 0.1135, 0.9595, 0.1135, 0.9595, 0.1318, 0.9172, 0.1478, 0.9256, 0.1235, 0.9647, 0.04351, 0.9647, 0.01914, 0.9256, 0.04179, 0.9158, 0.05758, 0.9586, 0.8168, 0.2634, 0.8164, 0.2408, 0.8478, 0.2603, 0.8302, 0.2691, 0.8177, 0.2896, 0.8173, 0.2765, 0.8313, 0.2827, 0.8173, 0.2765, 0.8168, 0.2634, 0.8302, 0.2691, 0.8182, 0.3122, 0.8177, 0.2896, 0.8313, 0.2827, 0.8478, 0.2916, 0.8302, 0.2691, 0.8478, 0.2603, 0.8478, 0.2916, 0.8313, 0.2827, 0.8313, 0.2827, 0.8173, 0.2765, 0.8302, 0.2691, 0.8173, 0.2765, 0.8302, 0.2691, 0.8313, 0.2827, 0.8478, 0.2916, 0.8313, 0.2827, 0.8302, 0.2691, 0.8478, 0.2603, 0.8313, 0.2827, 0.8478, 0.2916, 0.8182, 0.3122, 0.8177, 0.2896, 0.8302, 0.2691, 0.8173, 0.2765, 0.8168, 0.2634, 0.8173, 0.2765, 0.8313, 0.2827, 0.8177, 0.2896, 0.8478, 0.2603, 0.8302, 0.2691, 0.8168, 0.2634, 0.8164, 0.2408, 0.8177, 0.2896, 0.8182, 0.3122, 0.7868, 0.2928, 0.8043, 0.2839, 0.8168, 0.2634, 0.8173, 0.2765, 0.8033, 0.2703, 0.8173, 0.2765, 0.8177, 0.2896, 0.8043, 0.2839, 0.8164, 0.2408, 0.8168, 0.2634, 0.8033, 0.2703, 0.7868, 0.2615, 0.8043, 0.2839, 0.7868, 0.2928, 0.7868, 0.2615, 0.8033, 0.2703, 0.8033, 0.2703, 0.8173, 0.2765, 0.8043, 0.2839, 0.8173, 0.2765, 0.8043, 0.2839, 0.8033, 0.2703, 0.7868, 0.2615, 0.8033, 0.2703, 0.8043, 0.2839, 0.7868, 0.2928, 0.8033, 0.2703, 0.7868, 0.2615, 0.8164, 0.2408, 0.8168, 0.2634, 0.8043, 0.2839, 0.8173, 0.2765, 0.8177, 0.2896, 0.8173, 0.2765, 0.8033, 0.2703, 0.8168, 0.2634, 0.7868, 0.2928, 0.8043, 0.2839, 0.8177, 0.2896, 0.8182, 0.3122, 0.1981, 0.8703, 0.1981, 0.9861, 0.1875, 0.9861, 0.1875, 0.8703, 0.2395, 0.8703, 0.2395, 0.9861, 0.2241, 0.9861, 0.2241, 0.8703, 0.2241, 0.8703, 0.2241, 0.9861, 0.2135, 0.9861, 0.2135, 0.8703, 0.2135, 0.8703, 0.2135, 0.9861, 0.1981, 0.9861, 0.1981, 0.8703, 0.632, 0.3499, 0.632, 0.617, 0.3603, 0.6167, 0.3603, 0.3496, 0.954, 0.1632, 0.6657, 0.1629, 0.6657, 0.1387, 0.954, 0.139, 0.6664, 0.02232, 0.9364, 0.02232, 0.9364, 0.04467, 0.6664, 0.04467, 0.6664, 0.04467, 0.9364, 0.04467, 0.9364, 0.06701, 0.6664, 0.06701, 0.6664, 0.06701, 0.9364, 0.06701, 0.9364, 0.08936, 0.6664, 0.08936, 0.6664, 0.08936, 0.9364, 0.08936, 0.9364, 0.1117, 0.6664, 0.1117, 0.9901, 0.06163, 0.9614, 0.06163, 0.9614, 0.03298, 0.9901, 0.03298, 0.9901, 0.03298, 0.9901, 0.06163, 0.9614, 0.06162, 0.9614, 0.03298, 0.9901, 0.06162, 0.9614, 0.06163, 0.9614, 0.03298, 0.9901, 0.03298, 0.9364, 0.04467, 0.6664, 0.04467, 0.6664, 0.02232, 0.9364, 0.02232, 0.9364, 0.06701, 0.6664, 0.06701, 0.6664, 0.04467, 0.9364, 0.04467, 0.9364, 0.08936, 0.6664, 0.08936, 0.6664, 0.06701, 0.9364, 0.06701, 0.9364, 0.1117, 0.6664, 0.1117, 0.6664, 0.08936, 0.9364, 0.08936, 0.6657, 0.1629, 0.6657, 0.1387, 0.954, 0.139, 0.954, 0.1632, 0.954, 0.139, 0.954, 0.1632, 0.6657, 0.1629, 0.6657, 0.1387, 0.954, 0.1632, 0.6657, 0.1629, 0.6657, 0.1387, 0.954, 0.139, 0.632, 0.617, 0.3603, 0.6167, 0.3603, 0.3496, 0.632, 0.3499, 0.632, 0.617, 0.3603, 0.6167, 0.3603, 0.3496, 0.632, 0.3499, 0.632, 0.3499, 0.632, 0.617, 0.3603, 0.6167, 0.3603, 0.3496, 0.632, 0.617, 0.3603, 0.6167, 0.3603, 0.3496, 0.632, 0.3499, 0.632, 0.617, 0.3603, 0.6167, 0.3603, 0.3496, 0.3603, 0.6167, 0.01892, 0.8158, 0.04495, 0.7986, 0.04495, 0.833, 0.04495, 0.7986, 0.07099, 0.8158, 0.04495, 0.833, 0.07099, 0.8158, 0.07099, 0.8503, 0.04495, 0.833, 0.07099, 0.8503, 0.04495, 0.8675, 0.04495, 0.833, 0.04495, 0.8675, 0.01892, 0.8503, 0.04495, 0.833, 0.01892, 0.8503, 0.01892, 0.8158, 0.04495, 0.833, 0.9364, 0.1117, 0.6664, 0.1117, 0.6664, 0.08936, 0.9364, 0.08936, 0.9364, 0.1117, 0.6664, 0.1117, 0.6664, 0.08936, 0.9364, 0.08936, 0.9364, 0.1117, 0.6664, 0.1117, 0.6664, 0.08936, 0.9364, 0.08936, 0.9364, 0.1117, 0.6664, 0.1117, 0.6664, 0.08936, 0.9364, 0.08936, 0.9364, 0.1117, 0.6664, 0.1117, 0.6664, 0.08936, 0.9364, 0.08936, 0.9364, 0.1117, 0.6664, 0.1117, 0.6664, 0.08936, 0.9364, 0.08936, 0.9364, 0.08936, 0.6664, 0.08936, 0.6664, 0.06701, 0.9364, 0.06701, 0.9364, 0.08936, 0.6664, 0.08936, 0.6664, 0.06701, 0.9364, 0.06701, 0.9364, 0.08936, 0.6664, 0.08936, 0.6664, 0.06701, 0.9364, 0.06701, 0.9364, 0.08936, 0.6664, 0.08936, 0.6664, 0.06701, 0.9364, 0.06701, 0.9364, 0.08936, 0.6664, 0.08936, 0.6664, 0.06701, 0.9364, 0.06701, 0.9364, 0.08936, 0.6664, 0.08936, 0.6664, 0.06701, 0.9364, 0.06701, 0.9364, 0.06701, 0.6664, 0.06701, 0.6664, 0.04467, 0.9364, 0.04467, 0.9364, 0.06701, 0.6664, 0.06701, 0.6664, 0.04467, 0.9364, 0.04467, 0.9364, 0.06701, 0.6664, 0.06701, 0.6664, 0.04467, 0.9364, 0.04467, 0.9364, 0.06701, 0.6664, 0.06701, 0.6664, 0.04467, 0.9364, 0.04467, 0.9364, 0.06701, 0.6664, 0.06701, 0.6664, 0.04467, 0.9364, 0.04467, 0.9364, 0.06701, 0.6664, 0.06701, 0.6664, 0.04467, 0.9364, 0.04467, 0.9364, 0.04467, 0.6664, 0.04467, 0.6664, 0.02232, 0.9364, 0.02232, 0.9364, 0.04467, 0.6664, 0.04467, 0.6664, 0.02232, 0.9364, 0.02232, 0.9364, 0.04467, 0.6664, 0.04467, 0.6664, 0.02232, 0.9364, 0.02232, 0.9364, 0.04467, 0.6664, 0.04467, 0.6664, 0.02232, 0.9364, 0.02232, 0.9364, 0.04467, 0.6664, 0.04467, 0.6664, 0.02232, 0.9364, 0.02232, 0.9364, 0.04467, 0.6664, 0.04467, 0.6664, 0.02232, 0.9364, 0.02232, 0.6664, 0.02232, 0.9364, 0.02232, 0.9364, 0.04467, 0.6664, 0.04467, 0.6664, 0.04467, 0.9364, 0.04467, 0.9364, 0.06701, 0.6664, 0.06701, 0.6664, 0.06701, 0.9364, 0.06701, 0.9364, 0.08936, 0.6664, 0.08936, 0.6664, 0.08936, 0.9364, 0.08936, 0.9364, 0.1117, 0.6664, 0.1117, 0.9901, 0.06163, 0.9614, 0.06163, 0.9614, 0.03298, 0.9901, 0.03298, 0.6664, 0.02232, 0.9364, 0.02232, 0.9364, 0.04467, 0.6664, 0.04467, 0.6664, 0.04467, 0.9364, 0.04467, 0.9364, 0.06701, 0.6664, 0.06701, 0.6664, 0.06701, 0.9364, 0.06701, 0.9364, 0.08936, 0.6664, 0.08936, 0.6664, 0.08936, 0.9364, 0.08936, 0.9364, 0.1117, 0.6664, 0.1117, 0.9901, 0.06163, 0.9614, 0.06163, 0.9614, 0.03298, 0.9901, 0.03298, 0.6664, 0.02232, 0.9364, 0.02232, 0.9364, 0.04467, 0.6664, 0.04467, 0.6664, 0.04467, 0.9364, 0.04467, 0.9364, 0.06701, 0.6664, 0.06701, 0.6664, 0.06701, 0.9364, 0.06701, 0.9364, 0.08936, 0.6664, 0.08936, 0.6664, 0.08936, 0.9364, 0.08936, 0.9364, 0.1117, 0.6664, 0.1117, 0.9901, 0.06163, 0.9614, 0.06163, 0.9614, 0.03298, 0.9901, 0.03298, 0.6664, 0.02232, 0.9364, 0.02232, 0.9364, 0.04467, 0.6664, 0.04467, 0.6664, 0.04467, 0.9364, 0.04467, 0.9364, 0.06701, 0.6664, 0.06701, 0.6664, 0.06701, 0.9364, 0.06701, 0.9364, 0.08936, 0.6664, 0.08936, 0.6664, 0.08936, 0.9364, 0.08936, 0.9364, 0.1117, 0.6664, 0.1117, 0.9901, 0.06163, 0.9614, 0.06163, 0.9614, 0.03298, 0.9901, 0.03298, 0.6664, 0.02232, 0.9364, 0.02232, 0.9364, 0.04467, 0.6664, 0.04467, 0.6664, 0.04467, 0.9364, 0.04467, 0.9364, 0.06701, 0.6664, 0.06701, 0.6664, 0.06701, 0.9364, 0.06701, 0.9364, 0.08936, 0.6664, 0.08936, 0.6664, 0.08936, 0.9364, 0.08936, 0.9364, 0.1117, 0.6664, 0.1117, 0.9901, 0.06163, 0.9614, 0.06163, 0.9614, 0.03298, 0.9901, 0.03298, 0.6664, 0.02232, 0.9364, 0.02232, 0.9364, 0.04467, 0.6664, 0.04467, 0.6664, 0.04467, 0.9364, 0.04467, 0.9364, 0.06701, 0.6664, 0.06701, 0.6664, 0.06701, 0.9364, 0.06701, 0.9364, 0.08936, 0.6664, 0.08936, 0.6664, 0.08936, 0.9364, 0.08936, 0.9364, 0.1117, 0.6664, 0.1117, 0.9901, 0.06163, 0.9614, 0.06163, 0.9614, 0.03298, 0.9901, 0.03298, 0.6664, 0.02232, 0.9364, 0.02232, 0.9364, 0.04467, 0.6664, 0.04467, 0.6664, 0.04467, 0.9364, 0.04467, 0.9364, 0.06701, 0.6664, 0.06701, 0.6664, 0.06701, 0.9364, 0.06701, 0.9364, 0.08936, 0.6664, 0.08936, 0.6664, 0.08936, 0.9364, 0.08936, 0.9364, 0.1117, 0.6664, 0.1117, 0.9901, 0.06163, 0.9614, 0.06163, 0.9614, 0.03298, 0.9901, 0.03298, 0.6664, 0.02232, 0.9364, 0.02232, 0.9364, 0.04467, 0.6664, 0.04467, 0.6664, 0.04467, 0.9364, 0.04467, 0.9364, 0.06701, 0.6664, 0.06701, 0.6664, 0.06701, 0.9364, 0.06701, 0.9364, 0.08936, 0.6664, 0.08936, 0.6664, 0.08936, 0.9364, 0.08936, 0.9364, 0.1117, 0.6664, 0.1117, 0.9901, 0.06163, 0.9614, 0.06163, 0.9614, 0.03298, 0.9901, 0.03298, 0.6664, 0.02232, 0.9364, 0.02232, 0.9364, 0.04467, 0.6664, 0.04467, 0.6664, 0.04467, 0.9364, 0.04467, 0.9364, 0.06701, 0.6664, 0.06701, 0.6664, 0.06701, 0.9364, 0.06701, 0.9364, 0.08936, 0.6664, 0.08936, 0.6664, 0.08936, 0.9364, 0.08936, 0.9364, 0.1117, 0.6664, 0.1117, 0.9901, 0.06163, 0.9614, 0.06163, 0.9614, 0.03298, 0.9901, 0.03298, 0.6664, 0.02232, 0.9364, 0.02232, 0.9364, 0.04467, 0.6664, 0.04467, 0.6664, 0.04467, 0.9364, 0.04467, 0.9364, 0.06701, 0.6664, 0.06701, 0.6664, 0.06701, 0.9364, 0.06701, 0.9364, 0.08936, 0.6664, 0.08936, 0.6664, 0.08936, 0.9364, 0.08936, 0.9364, 0.1117, 0.6664, 0.1117, 0.9901, 0.06163, 0.9614, 0.06163, 0.9614, 0.03298, 0.9901, 0.03298, 0.6664, 0.02232, 0.9364, 0.02232, 0.9364, 0.04467, 0.6664, 0.04467, 0.6664, 0.04467, 0.9364, 0.04467, 0.9364, 0.06701, 0.6664, 0.06701, 0.6664, 0.06701, 0.9364, 0.06701, 0.9364, 0.08936, 0.6664, 0.08936, 0.6664, 0.08936, 0.9364, 0.08936, 0.9364, 0.1117, 0.6664, 0.1117, 0.9901, 0.06163, 0.9614, 0.06163, 0.9614, 0.03298, 0.9901, 0.03298, 0.6664, 0.02232, 0.9364, 0.02232, 0.9364, 0.04467, 0.6664, 0.04467, 0.6664, 0.04467, 0.9364, 0.04467, 0.9364, 0.06701, 0.6664, 0.06701, 0.6664, 0.06701, 0.9364, 0.06701, 0.9364, 0.08936, 0.6664, 0.08936, 0.6664, 0.08936, 0.9364, 0.08936, 0.9364, 0.1117, 0.6664, 0.1117, 0.9901, 0.06163, 0.9614, 0.06163, 0.9614, 0.03298, 0.9901, 0.03298, 0.6664, 0.02232, 0.9364, 0.02232, 0.9364, 0.04467, 0.6664, 0.04467, 0.6664, 0.04467, 0.9364, 0.04467, 0.9364, 0.06701, 0.6664, 0.06701, 0.6664, 0.06701, 0.9364, 0.06701, 0.9364, 0.08936, 0.6664, 0.08936, 0.6664, 0.08936, 0.9364, 0.08936, 0.9364, 0.1117, 0.6664, 0.1117, 0.9901, 0.06163, 0.9614, 0.06163, 0.9614, 0.03298, 0.9901, 0.03298, 0.6664, 0.02232, 0.9364, 0.02232, 0.9364, 0.04467, 0.6664, 0.04467, 0.6664, 0.04467, 0.9364, 0.04467, 0.9364, 0.06701, 0.6664, 0.06701, 0.6664, 0.06701, 0.9364, 0.06701, 0.9364, 0.08936, 0.6664, 0.08936, 0.6664, 0.08936, 0.9364, 0.08936, 0.9364, 0.1117, 0.6664, 0.1117, 0.9901, 0.06163, 0.9614, 0.06163, 0.9614, 0.03298, 0.9901, 0.03298, 0.6664, 0.02232, 0.9364, 0.02232, 0.9364, 0.04467, 0.6664, 0.04467, 0.6664, 0.04467, 0.9364, 0.04467, 0.9364, 0.06701, 0.6664, 0.06701, 0.6664, 0.06701, 0.9364, 0.06701, 0.9364, 0.08936, 0.6664, 0.08936, 0.6664, 0.08936, 0.9364, 0.08936, 0.9364, 0.1117, 0.6664, 0.1117, 0.9901, 0.06163, 0.9614, 0.06163, 0.9614, 0.03298, 0.9901, 0.03298, 0.3779, 0.7432, 0.2431, 0.7432, 0.2431, 0.7186, 0.3779, 0.7186, 0.5533, 0.6534, 0.5533, 0.7881, 0.1172, 0.7881, 0.1172, 0.6534, 0.5533, 0.6534, 0.57, 0.6534, 0.57, 0.7881, 0.5533, 0.7881, 0.1172, 0.6534, 0.1172, 0.7881, 0.09588, 0.7881, 0.09588, 0.6534, 0.4431, 0.7432, 0.3084, 0.7432, 0.3084, 0.7186, 0.4431, 0.7186, 0.5533, 0.7881, 0.57, 0.7881, 0.57, 0.8534, 0.5533, 0.8534, 0.3779, 0.7432, 0.3779, 0.7186, 0.4431, 0.7186, 0.4431, 0.7432, 0.1127, 0.6779, 0.09588, 0.6779, 0.09588, 0.6534, 0.1127, 0.6534, 0.1127, 0.7716, 0.09588, 0.7716, 0.09588, 0.6779, 0.1127, 0.6779, 0.1172, 0.6779, 0.1172, 0.6534, 0.5533, 0.6534, 0.5533, 0.6779, 0.4431, 0.8368, 0.3084, 0.8368, 0.3084, 0.7432, 0.4431, 0.7432, 0.3779, 0.8368, 0.2431, 0.8368, 0.2431, 0.7432, 0.3779, 0.7432, 0.1172, 0.7881, 0.5533, 0.7881, 0.5533, 0.8534, 0.1172, 0.8534, 0.1172, 0.6779, 0.09588, 0.6779, 0.09588, 0.6534, 0.1172, 0.6534, 0.5487, 0.7186, 0.5487, 0.6534, 0.6423, 0.6534, 0.6423, 0.7186, 0.1127, 0.7186, 0.1127, 0.6534, 0.5487, 0.6534, 0.5487, 0.7186, 0.1127, 0.7716, 0.1127, 0.6779, 0.5487, 0.6779, 0.5487, 0.7716, 0.3084, 0.7186, 0.3084, 0.7432, 0.2431, 0.7432, 0.2431, 0.7186, 0.09588, 0.7881, 0.1172, 0.7881, 0.1172, 0.8534, 0.09588, 0.8534, 0.57, 0.7716, 0.5487, 0.7716, 0.5487, 0.6779, 0.57, 0.6779, 0.1127, 0.747, 0.1127, 0.6534, 0.5487, 0.6534, 0.5487, 0.747, 0.57, 0.6779, 0.5487, 0.6779, 0.5487, 0.6534, 0.57, 0.6534, 0.57, 0.6779, 0.5533, 0.6779, 0.5533, 0.6534, 0.57, 0.6534, 0.5533, 0.6779, 0.57, 0.6779, 0.57, 0.7716, 0.5533, 0.7716, 0.1127, 0.6534, 0.1127, 0.7186, 0.01905, 0.7186, 0.01905, 0.6534, 0.09588, 0.6779, 0.1172, 0.6779, 0.1172, 0.7716, 0.09588, 0.7716, 0.2431, 0.7432, 0.3084, 0.7432, 0.3084, 0.8368, 0.2431, 0.8368, 0.3779, 0.7432, 0.4431, 0.7432, 0.4431, 0.8368, 0.3779, 0.8368, 0.1127, 0.6779, 0.1127, 0.6534, 0.5487, 0.6534, 0.5487, 0.6779, 0.05758, 0.9586, 0.04179, 0.9158, 0.06539, 0.9086, 0.07224, 0.9541, 0.07224, 0.9541, 0.06539, 0.9086, 0.08349, 0.9072, 0.08349, 0.9532, 0.08349, 0.9532, 0.08349, 0.9072, 0.1079, 0.9109, 0.09866, 0.9555, 0.09866, 0.9555, 0.1079, 0.9109, 0.1318, 0.9172, 0.1135, 0.9595, 0.1135, 0.9595, 0.1318, 0.9172, 0.1478, 0.9256, 0.1235, 0.9647, 0.04351, 0.9647, 0.01914, 0.9256, 0.04179, 0.9158, 0.05758, 0.9586, 0.8168, 0.2634, 0.8164, 0.2408, 0.8478, 0.2603, 0.8302, 0.2691, 0.8177, 0.2896, 0.8173, 0.2765, 0.8313, 0.2827, 0.8173, 0.2765, 0.8168, 0.2634, 0.8302, 0.2691, 0.8182, 0.3122, 0.8177, 0.2896, 0.8313, 0.2827, 0.8478, 0.2916, 0.8302, 0.2691, 0.8478, 0.2603, 0.8478, 0.2916, 0.8313, 0.2827, 0.8313, 0.2827, 0.8173, 0.2765, 0.8302, 0.2691, 0.8173, 0.2765, 0.8302, 0.2691, 0.8313, 0.2827, 0.8478, 0.2916, 0.8313, 0.2827, 0.8302, 0.2691, 0.8478, 0.2603, 0.8313, 0.2827, 0.8478, 0.2916, 0.8182, 0.3122, 0.8177, 0.2896, 0.8302, 0.2691, 0.8173, 0.2765, 0.8168, 0.2634, 0.8173, 0.2765, 0.8313, 0.2827, 0.8177, 0.2896, 0.8478, 0.2603, 0.8302, 0.2691, 0.8168, 0.2634, 0.8164, 0.2408, 0.8177, 0.2896, 0.8182, 0.3122, 0.7868, 0.2928, 0.8043, 0.2839, 0.8168, 0.2634, 0.8173, 0.2765, 0.8033, 0.2703, 0.8173, 0.2765, 0.8177, 0.2896, 0.8043, 0.2839, 0.8164, 0.2408, 0.8168, 0.2634, 0.8033, 0.2703, 0.7868, 0.2615, 0.8043, 0.2839, 0.7868, 0.2928, 0.7868, 0.2615, 0.8033, 0.2703, 0.8033, 0.2703, 0.8173, 0.2765, 0.8043, 0.2839, 0.8173, 0.2765, 0.8043, 0.2839, 0.8033, 0.2703, 0.7868, 0.2615, 0.8033, 0.2703, 0.8043, 0.2839, 0.7868, 0.2928, 0.8033, 0.2703, 0.7868, 0.2615, 0.8164, 0.2408, 0.8168, 0.2634, 0.8043, 0.2839, 0.8173, 0.2765, 0.8177, 0.2896, 0.8173, 0.2765, 0.8033, 0.2703, 0.8168, 0.2634, 0.7868, 0.2928, 0.8043, 0.2839, 0.8177, 0.2896, 0.8182, 0.3122, 0.1981, 0.8703, 0.1981, 0.9861, 0.1875, 0.9861, 0.1875, 0.8703, 0.2395, 0.8703, 0.2395, 0.9861, 0.2241, 0.9861, 0.2241, 0.8703, 0.2241, 0.8703, 0.2241, 0.9861, 0.2135, 0.9861, 0.2135, 0.8703, 0.2135, 0.8703, 0.2135, 0.9861, 0.1981, 0.9861, 0.1981, 0.8703, 0.01892, 0.8158, 0.04495, 0.7986, 0.04495, 0.833, 0.04495, 0.7986, 0.07099, 0.8158, 0.04495, 0.833, 0.07099, 0.8158, 0.07099, 0.8503, 0.04495, 0.833, 0.07099, 0.8503, 0.04495, 0.8675, 0.04495, 0.833, 0.04495, 0.8675, 0.01892, 0.8503, 0.04495, 0.833, 0.01892, 0.8503, 0.01892, 0.8158, 0.04495, 0.833, 0.05758, 0.9586, 0.04179, 0.9158, 0.06539, 0.9086, 0.07224, 0.9541, 0.07224, 0.9541, 0.06539, 0.9086, 0.08349, 0.9072, 0.08349, 0.9532, 0.08349, 0.9532, 0.08349, 0.9072, 0.1079, 0.9109, 0.09866, 0.9555, 0.09866, 0.9555, 0.1079, 0.9109, 0.1318, 0.9172, 0.1135, 0.9595, 0.1135, 0.9595, 0.1318, 0.9172, 0.1478, 0.9256, 0.1235, 0.9647, 0.04351, 0.9647, 0.01914, 0.9256, 0.04179, 0.9158, 0.05758, 0.9586, 0.8168, 0.2634, 0.8164, 0.2408, 0.8478, 0.2603, 0.8302, 0.2691, 0.8177, 0.2896, 0.8173, 0.2765, 0.8313, 0.2827, 0.8173, 0.2765, 0.8168, 0.2634, 0.8302, 0.2691, 0.8182, 0.3122, 0.8177, 0.2896, 0.8313, 0.2827, 0.8478, 0.2916, 0.8302, 0.2691, 0.8478, 0.2603, 0.8478, 0.2916, 0.8313, 0.2827, 0.8313, 0.2827, 0.8173, 0.2765, 0.8302, 0.2691, 0.8173, 0.2765, 0.8302, 0.2691, 0.8313, 0.2827, 0.8478, 0.2916, 0.8313, 0.2827, 0.8302, 0.2691, 0.8478, 0.2603, 0.8313, 0.2827, 0.8478, 0.2916, 0.8182, 0.3122, 0.8177, 0.2896, 0.8302, 0.2691, 0.8173, 0.2765, 0.8168, 0.2634, 0.8173, 0.2765, 0.8313, 0.2827, 0.8177, 0.2896, 0.8478, 0.2603, 0.8302, 0.2691, 0.8168, 0.2634, 0.8164, 0.2408, 0.8177, 0.2896, 0.8182, 0.3122, 0.7868, 0.2928, 0.8043, 0.2839, 0.8168, 0.2634, 0.8173, 0.2765, 0.8033, 0.2703, 0.8173, 0.2765, 0.8177, 0.2896, 0.8043, 0.2839, 0.8164, 0.2408, 0.8168, 0.2634, 0.8033, 0.2703, 0.7868, 0.2615, 0.8043, 0.2839, 0.7868, 0.2928, 0.7868, 0.2615, 0.8033, 0.2703, 0.8033, 0.2703, 0.8173, 0.2765, 0.8043, 0.2839, 0.8173, 0.2765, 0.8043, 0.2839, 0.8033, 0.2703, 0.7868, 0.2615, 0.8033, 0.2703, 0.8043, 0.2839, 0.7868, 0.2928, 0.8033, 0.2703, 0.7868, 0.2615, 0.8164, 0.2408, 0.8168, 0.2634, 0.8043, 0.2839, 0.8173, 0.2765, 0.8177, 0.2896, 0.8173, 0.2765, 0.8033, 0.2703, 0.8168, 0.2634, 0.7868, 0.2928, 0.8043, 0.2839, 0.8177, 0.2896, 0.8182, 0.3122, 0.1981, 0.8703, 0.1981, 0.9861, 0.1875, 0.9861, 0.1875, 0.8703, 0.2395, 0.8703, 0.2395, 0.9861, 0.2241, 0.9861, 0.2241, 0.8703, 0.2241, 0.8703, 0.2241, 0.9861, 0.2135, 0.9861, 0.2135, 0.8703, 0.2135, 0.8703, 0.2135, 0.9861, 0.1981, 0.9861, 0.1981, 0.8703, 0.01892, 0.8158, 0.04495, 0.7986, 0.04495, 0.833, 0.04495, 0.7986, 0.07099, 0.8158, 0.04495, 0.833, 0.07099, 0.8158, 0.07099, 0.8503, 0.04495, 0.833, 0.07099, 0.8503, 0.04495, 0.8675, 0.04495, 0.833, 0.04495, 0.8675, 0.01892, 0.8503, 0.04495, 0.833, 0.01892, 0.8503, 0.01892, 0.8158, 0.04495, 0.833, 0.05758, 0.9586, 0.04179, 0.9158, 0.06539, 0.9086, 0.07224, 0.9541, 0.07224, 0.9541, 0.06539, 0.9086, 0.08349, 0.9072, 0.08349, 0.9532, 0.08349, 0.9532, 0.08349, 0.9072, 0.1079, 0.9109, 0.09866, 0.9555, 0.09866, 0.9555, 0.1079, 0.9109, 0.1318, 0.9172, 0.1135, 0.9595, 0.1135, 0.9595, 0.1318, 0.9172, 0.1478, 0.9256, 0.1235, 0.9647, 0.04351, 0.9647, 0.01914, 0.9256, 0.04179, 0.9158, 0.05758, 0.9586, 0.8168, 0.2634, 0.8164, 0.2408, 0.8478, 0.2603, 0.8302, 0.2691, 0.8177, 0.2896, 0.8173, 0.2765, 0.8313, 0.2827, 0.8173, 0.2765, 0.8168, 0.2634, 0.8302, 0.2691, 0.8182, 0.3122, 0.8177, 0.2896, 0.8313, 0.2827, 0.8478, 0.2916, 0.8302, 0.2691, 0.8478, 0.2603, 0.8478, 0.2916, 0.8313, 0.2827, 0.8313, 0.2827, 0.8173, 0.2765, 0.8302, 0.2691, 0.8173, 0.2765, 0.8302, 0.2691, 0.8313, 0.2827, 0.8478, 0.2916, 0.8313, 0.2827, 0.8302, 0.2691, 0.8478, 0.2603, 0.8313, 0.2827, 0.8478, 0.2916, 0.8182, 0.3122, 0.8177, 0.2896, 0.8302, 0.2691, 0.8173, 0.2765, 0.8168, 0.2634, 0.8173, 0.2765, 0.8313, 0.2827, 0.8177, 0.2896, 0.8478, 0.2603, 0.8302, 0.2691, 0.8168, 0.2634, 0.8164, 0.2408, 0.8177, 0.2896, 0.8182, 0.3122, 0.7868, 0.2928, 0.8043, 0.2839, 0.8168, 0.2634, 0.8173, 0.2765, 0.8033, 0.2703, 0.8173, 0.2765, 0.8177, 0.2896, 0.8043, 0.2839, 0.8164, 0.2408, 0.8168, 0.2634, 0.8033, 0.2703, 0.7868, 0.2615, 0.8043, 0.2839, 0.7868, 0.2928, 0.7868, 0.2615, 0.8033, 0.2703, 0.8033, 0.2703, 0.8173, 0.2765, 0.8043, 0.2839, 0.8173, 0.2765, 0.8043, 0.2839, 0.8033, 0.2703, 0.7868, 0.2615, 0.8033, 0.2703, 0.8043, 0.2839, 0.7868, 0.2928, 0.8033, 0.2703, 0.7868, 0.2615, 0.8164, 0.2408, 0.8168, 0.2634, 0.8043, 0.2839, 0.8173, 0.2765, 0.8177, 0.2896, 0.8173, 0.2765, 0.8033, 0.2703, 0.8168, 0.2634, 0.7868, 0.2928, 0.8043, 0.2839, 0.8177, 0.2896, 0.8182, 0.3122, 0.1981, 0.8703, 0.1981, 0.9861, 0.1875, 0.9861, 0.1875, 0.8703, 0.2395, 0.8703, 0.2395, 0.9861, 0.2241, 0.9861, 0.2241, 0.8703, 0.2241, 0.8703, 0.2241, 0.9861, 0.2135, 0.9861, 0.2135, 0.8703, 0.2135, 0.8703, 0.2135, 0.9861, 0.1981, 0.9861, 0.1981, 0.8703, 0.01892, 0.8158, 0.04495, 0.7986, 0.04495, 0.833, 0.04495, 0.7986, 0.07099, 0.8158, 0.04495, 0.833, 0.07099, 0.8158, 0.07099, 0.8503, 0.04495, 0.833, 0.07099, 0.8503, 0.04495, 0.8675, 0.04495, 0.833, 0.04495, 0.8675, 0.01892, 0.8503, 0.04495, 0.833, 0.01892, 0.8503, 0.01892, 0.8158, 0.04495, 0.833, 0.954, 0.1632, 0.6657, 0.1629, 0.6657, 0.1387, 0.954, 0.139, 0.2729, 0.368, 0.05073, 0.3679, 0.0507, 0.5865, 0.2729, 0.5865, 0.2789, 0.0511, 0.2789, 0.2705, 0.05875, 0.2738, 0.05585, 0.05108])
me_cube_001.materials.append(mat_predio)
me_cube_001.materials.append(mat_folha)
me_cube_001.use_remesh_preserve_volume = False
me_cube_001.use_remesh_preserve_attributes = False
me_cube_001.use_mirror_vertex_groups = False
me_cube_001.update()
me_cube_000 = bpy.data.meshes.new('Cube.000')
me_cube_000.from_pydata([(101.9, 20.8, 1.287), (101.9, 20.8, 2.105), (103.6, 20.8, 1.287), (103.6, 20.8, 2.105), (101.9, 19.53, 1.287), (101.9, 19.53, 2.105), (103.6, 19.53, 1.287), (103.6, 19.53, 2.105), (105.7, 11.72, -0.7812), (105.7, 11.72, 1.272), (47.06, 11.72, -0.7812), (47.06, 11.72, 1.272), (105.7, 11.53, -0.7812), (105.7, 11.53, 1.272), (47.06, 11.53, -0.7812), (47.06, 11.53, 1.272), (137.8, 11.74, -0.7779), (137.8, 11.74, 0.9635), (119.9, 11.74, -0.7779), (119.9, 11.74, 0.9635), (137.8, 11.55, -0.7779), (137.8, 11.55, 0.9635), (119.9, 11.55, -0.7779), (119.9, 11.55, 0.9635), (134.1, 17.7, -0.7812), (134.1, 17.7, 1.272), (192.7, 17.7, -0.7812), (192.7, 17.7, 1.272), (134.1, 17.52, -0.7812), (134.1, 17.52, 1.272), (192.7, 17.52, -0.7812), (192.7, 17.52, 1.272), (101.9, 24.61, 1.287), (101.9, 24.61, 2.105), (103.6, 24.61, 1.287), (103.6, 24.61, 2.105), (101.9, 23.34, 1.287), (101.9, 23.34, 2.105), (103.6, 23.34, 1.287), (103.6, 23.34, 2.105), (217.4, 20.8, 1.287), (217.4, 20.8, 2.105), (215.6, 20.8, 1.287), (215.6, 20.8, 2.105), (217.4, 19.53, 1.287), (217.4, 19.53, 2.105), (215.6, 19.53, 1.287), (215.6, 19.53, 2.105), (217.4, 24.61, 1.287), (217.4, 24.61, 2.105), (215.6, 24.61, 1.287), (215.6, 24.61, 2.105), (217.4, 23.34, 1.287), (217.4, 23.34, 2.105), (215.6, 23.34, 1.287), (215.6, 23.34, 2.105), (101.9, 20.8, 5.867), (101.9, 20.8, 6.685), (103.6, 20.8, 5.867), (103.6, 20.8, 6.685), (101.9, 19.53, 5.867), (101.9, 19.53, 6.685), (103.6, 19.53, 5.867), (103.6, 19.53, 6.685), (101.9, 24.61, 5.867), (101.9, 24.61, 6.685), (103.6, 24.61, 5.867), (103.6, 24.61, 6.685), (101.9, 23.34, 5.867), (101.9, 23.34, 6.685), (103.6, 23.34, 5.867), (103.6, 23.34, 6.685), (217.4, 20.8, 5.867), (217.4, 20.8, 6.685), (215.6, 20.8, 5.867), (215.6, 20.8, 6.685), (217.4, 19.53, 5.867), (217.4, 19.53, 6.685), (215.6, 19.53, 5.867), (215.6, 19.53, 6.685), (217.4, 24.61, 5.867), (217.4, 24.61, 6.685), (215.6, 24.61, 5.867), (215.6, 24.61, 6.685), (217.4, 23.34, 5.867), (217.4, 23.34, 6.685), (215.6, 23.34, 5.867), (215.6, 23.34, 6.685), (147.2, 17.49, 5.867), (147.2, 17.49, 6.685), (147.2, 17.64, 5.867), (147.2, 17.64, 6.685), (131.9, 17.49, 5.867), (131.9, 17.49, 6.685), (131.9, 17.64, 5.867), (131.9, 17.64, 6.685), (193.1, 17.49, 5.867), (193.1, 17.49, 6.685), (193.1, 17.64, 5.867), (193.1, 17.64, 6.685), (177.8, 17.49, 5.867), (177.8, 17.49, 6.685), (177.8, 17.64, 5.867), (177.8, 17.64, 6.685), (101.9, 20.8, 9.68), (101.9, 20.8, 10.5), (103.6, 20.8, 9.68), (103.6, 20.8, 10.5), (101.9, 19.53, 9.68), (101.9, 19.53, 10.5), (103.6, 19.53, 9.68), (103.6, 19.53, 10.5), (101.9, 24.61, 9.68), (101.9, 24.61, 10.5), (103.6, 24.61, 9.68), (103.6, 24.61, 10.5), (101.9, 23.34, 9.68), (101.9, 23.34, 10.5), (103.6, 23.34, 9.68), (103.6, 23.34, 10.5), (217.4, 20.8, 9.68), (217.4, 20.8, 10.5), (215.6, 20.8, 9.68), (215.6, 20.8, 10.5), (217.4, 19.53, 9.68), (217.4, 19.53, 10.5), (215.6, 19.53, 9.68), (215.6, 19.53, 10.5), (217.4, 24.61, 9.68), (217.4, 24.61, 10.5), (215.6, 24.61, 9.68), (215.6, 24.61, 10.5), (217.4, 23.34, 9.68), (217.4, 23.34, 10.5), (215.6, 23.34, 9.68), (215.6, 23.34, 10.5), (147.2, 17.49, 9.68), (147.2, 17.49, 10.5), (147.2, 17.64, 9.68), (147.2, 17.64, 10.5), (131.9, 17.49, 9.68), (131.9, 17.49, 10.5), (131.9, 17.64, 9.68), (131.9, 17.64, 10.5), (193.1, 17.49, 9.68), (193.1, 17.49, 10.5), (193.1, 17.64, 9.68), (193.1, 17.64, 10.5), (177.8, 17.49, 9.68), (177.8, 17.49, 10.5), (177.8, 17.64, 9.68), (177.8, 17.64, 10.5)], [], [(0, 1, 3, 2), (6, 7, 5, 4), (4, 5, 1, 0), (2, 6, 4, 0), (7, 3, 1, 5), (22, 20, 21, 23), (10, 14, 15, 11), (14, 12, 13, 15), (12, 8, 9, 13), (18, 22, 23, 19), (15, 13, 9, 11), (20, 16, 17, 21), (23, 21, 17, 19), (26, 27, 31, 30), (30, 31, 29, 28), (28, 29, 25, 24), (31, 27, 25, 29), (32, 33, 35, 34), (38, 39, 37, 36), (36, 37, 33, 32), (34, 38, 36, 32), (39, 35, 33, 37), (40, 42, 43, 41), (46, 44, 45, 47), (44, 40, 41, 45), (42, 40, 44, 46), (47, 45, 41, 43), (48, 50, 51, 49), (54, 52, 53, 55), (52, 48, 49, 53), (50, 48, 52, 54), (55, 53, 49, 51), (56, 57, 59, 58), (62, 63, 61, 60), (60, 61, 57, 56), (58, 62, 60, 56), (63, 59, 57, 61), (64, 65, 67, 66), (70, 71, 69, 68), (68, 69, 65, 64), (66, 70, 68, 64), (71, 67, 65, 69), (72, 74, 75, 73), (78, 76, 77, 79), (76, 72, 73, 77), (74, 72, 76, 78), (79, 77, 73, 75), (80, 82, 83, 81), (86, 84, 85, 87), (84, 80, 81, 85), (82, 80, 84, 86), (87, 85, 81, 83), (88, 90, 91, 89), (94, 92, 93, 95), (92, 88, 89, 93), (90, 88, 92, 94), (95, 93, 89, 91), (96, 98, 99, 97), (102, 100, 101, 103), (100, 96, 97, 101), (98, 96, 100, 102), (103, 101, 97, 99), (104, 105, 107, 106), (110, 111, 109, 108), (108, 109, 105, 104), (106, 110, 108, 104), (111, 107, 105, 109), (112, 113, 115, 114), (118, 119, 117, 116), (116, 117, 113, 112), (114, 118, 116, 112), (119, 115, 113, 117), (120, 122, 123, 121), (126, 124, 125, 127), (124, 120, 121, 125), (122, 120, 124, 126), (127, 125, 121, 123), (128, 130, 131, 129), (134, 132, 133, 135), (132, 128, 129, 133), (130, 128, 132, 134), (135, 133, 129, 131), (136, 138, 139, 137), (142, 140, 141, 143), (140, 136, 137, 141), (138, 136, 140, 142), (143, 141, 137, 139), (144, 146, 147, 145), (150, 148, 149, 151), (148, 144, 145, 149), (146, 144, 148, 150), (151, 149, 145, 147)])
_uv = me_cube_000.uv_layers.new(name='UVMap')
_uv.uv.foreach_set('vector', [0.6384, 0.5064, 0.6384, 0.5331, 0.4294, 0.5331, 0.4294, 0.5064, 0.4294, 0.5331, 0.4294, 0.5064, 0.6384, 0.5064, 0.6384, 0.5331, 0.6264, 0.3127, 0.6264, 0.4868, 0.4432, 0.4868, 0.4432, 0.3127, 0.4294, 0.5331, 0.4294, 0.5064, 0.6384, 0.5064, 0.6384, 0.5331, 0.4294, 0.5331, 0.4294, 0.5064, 0.6384, 0.5064, 0.6384, 0.5331, 0.7934, 0.3024, 0.6603, 0.3024, 0.6603, 0.567, 0.7934, 0.567, 0.513, 0.285, 0.9189, 0.285, 0.9189, 0.2634, 0.513, 0.2634, 0.9254, 0.015, 0.506, 0.015, 0.506, 0.227, 0.9254, 0.227, 0.9189, 0.2634, 0.513, 0.2634, 0.513, 0.285, 0.9189, 0.285, 0.6304, 0.609, 0.7974, 0.609, 0.7974, 0.584, 0.6304, 0.584, 0.9189, 0.2634, 0.513, 0.2634, 0.513, 0.285, 0.9189, 0.285, 0.7974, 0.584, 0.6304, 0.584, 0.6304, 0.609, 0.7974, 0.609, 0.7974, 0.609, 0.7974, 0.584, 0.6304, 0.584, 0.6304, 0.609, 0.03133, 0.2615, 0.03133, 0.2398, 0.4372, 0.2398, 0.4372, 0.2615, 0.4385, 0.01055, 0.4385, 0.2226, 0.01914, 0.2226, 0.01914, 0.01055, 0.4372, 0.2398, 0.4372, 0.2615, 0.03133, 0.2615, 0.03133, 0.2398, 0.4372, 0.2398, 0.4372, 0.2615, 0.03133, 0.2615, 0.03133, 0.2398, 0.6384, 0.5064, 0.6384, 0.5331, 0.4294, 0.5331, 0.4294, 0.5064, 0.4294, 0.5331, 0.4294, 0.5064, 0.6384, 0.5064, 0.6384, 0.5331, 0.6264, 0.3127, 0.6264, 0.4868, 0.4432, 0.4868, 0.4432, 0.3127, 0.4294, 0.5331, 0.4294, 0.5064, 0.6384, 0.5064, 0.6384, 0.5331, 0.4294, 0.5331, 0.4294, 0.5064, 0.6384, 0.5064, 0.6384, 0.5331, 0.6384, 0.5064, 0.4294, 0.5064, 0.4294, 0.5331, 0.6384, 0.5331, 0.4294, 0.5331, 0.6384, 0.5331, 0.6384, 0.5064, 0.4294, 0.5064, 0.6264, 0.3127, 0.4432, 0.3127, 0.4432, 0.4868, 0.6264, 0.4868, 0.4294, 0.5331, 0.6384, 0.5331, 0.6384, 0.5064, 0.4294, 0.5064, 0.4294, 0.5331, 0.6384, 0.5331, 0.6384, 0.5064, 0.4294, 0.5064, 0.6384, 0.5064, 0.4294, 0.5064, 0.4294, 0.5331, 0.6384, 0.5331, 0.4294, 0.5331, 0.6384, 0.5331, 0.6384, 0.5064, 0.4294, 0.5064, 0.6264, 0.3127, 0.4432, 0.3127, 0.4432, 0.4868, 0.6264, 0.4868, 0.4294, 0.5331, 0.6384, 0.5331, 0.6384, 0.5064, 0.4294, 0.5064, 0.4294, 0.5331, 0.6384, 0.5331, 0.6384, 0.5064, 0.4294, 0.5064, 0.6384, 0.5064, 0.6384, 0.5331, 0.4294, 0.5331, 0.4294, 0.5064, 0.4294, 0.5331, 0.4294, 0.5064, 0.6384, 0.5064, 0.6384, 0.5331, 0.6264, 0.3127, 0.6264, 0.4868, 0.4432, 0.4868, 0.4432, 0.3127, 0.4294, 0.5331, 0.4294, 0.5064, 0.6384, 0.5064, 0.6384, 0.5331, 0.4294, 0.5331, 0.4294, 0.5064, 0.6384, 0.5064, 0.6384, 0.5331, 0.6384, 0.5064, 0.6384, 0.5331, 0.4294, 0.5331, 0.4294, 0.5064, 0.4294, 0.5331, 0.4294, 0.5064, 0.6384, 0.5064, 0.6384, 0.5331, 0.6264, 0.3127, 0.6264, 0.4868, 0.4432, 0.4868, 0.4432, 0.3127, 0.4294, 0.5331, 0.4294, 0.5064, 0.6384, 0.5064, 0.6384, 0.5331, 0.4294, 0.5331, 0.4294, 0.5064, 0.6384, 0.5064, 0.6384, 0.5331, 0.6384, 0.5064, 0.4294, 0.5064, 0.4294, 0.5331, 0.6384, 0.5331, 0.4294, 0.5331, 0.6384, 0.5331, 0.6384, 0.5064, 0.4294, 0.5064, 0.6264, 0.3127, 0.4432, 0.3127, 0.4432, 0.4868, 0.6264, 0.4868, 0.4294, 0.5331, 0.6384, 0.5331, 0.6384, 0.5064, 0.4294, 0.5064, 0.4294, 0.5331, 0.6384, 0.5331, 0.6384, 0.5064, 0.4294, 0.5064, 0.6384, 0.5064, 0.4294, 0.5064, 0.4294, 0.5331, 0.6384, 0.5331, 0.4294, 0.5331, 0.6384, 0.5331, 0.6384, 0.5064, 0.4294, 0.5064, 0.6264, 0.3127, 0.4432, 0.3127, 0.4432, 0.4868, 0.6264, 0.4868, 0.4294, 0.5331, 0.6384, 0.5331, 0.6384, 0.5064, 0.4294, 0.5064, 0.4294, 0.5331, 0.6384, 0.5331, 0.6384, 0.5064, 0.4294, 0.5064, 0.6384, 0.5064, 0.4294, 0.5064, 0.4294, 0.5331, 0.6384, 0.5331, 0.4294, 0.5331, 0.6384, 0.5331, 0.6384, 0.5064, 0.4294, 0.5064, 0.6264, 0.3127, 0.4432, 0.3127, 0.4432, 0.4868, 0.6264, 0.4868, 0.4294, 0.5331, 0.6384, 0.5331, 0.6384, 0.5064, 0.4294, 0.5064, 0.4294, 0.5331, 0.6384, 0.5331, 0.6384, 0.5064, 0.4294, 0.5064, 0.6384, 0.5064, 0.4294, 0.5064, 0.4294, 0.5331, 0.6384, 0.5331, 0.4294, 0.5331, 0.6384, 0.5331, 0.6384, 0.5064, 0.4294, 0.5064, 0.6264, 0.3127, 0.4432, 0.3127, 0.4432, 0.4868, 0.6264, 0.4868, 0.4294, 0.5331, 0.6384, 0.5331, 0.6384, 0.5064, 0.4294, 0.5064, 0.4294, 0.5331, 0.6384, 0.5331, 0.6384, 0.5064, 0.4294, 0.5064, 0.6384, 0.5064, 0.6384, 0.5331, 0.4294, 0.5331, 0.4294, 0.5064, 0.4294, 0.5331, 0.4294, 0.5064, 0.6384, 0.5064, 0.6384, 0.5331, 0.6264, 0.3127, 0.6264, 0.4868, 0.4432, 0.4868, 0.4432, 0.3127, 0.4294, 0.5331, 0.4294, 0.5064, 0.6384, 0.5064, 0.6384, 0.5331, 0.4294, 0.5331, 0.4294, 0.5064, 0.6384, 0.5064, 0.6384, 0.5331, 0.6384, 0.5064, 0.6384, 0.5331, 0.4294, 0.5331, 0.4294, 0.5064, 0.4294, 0.5331, 0.4294, 0.5064, 0.6384, 0.5064, 0.6384, 0.5331, 0.6264, 0.3127, 0.6264, 0.4868, 0.4432, 0.4868, 0.4432, 0.3127, 0.4294, 0.5331, 0.4294, 0.5064, 0.6384, 0.5064, 0.6384, 0.5331, 0.4294, 0.5331, 0.4294, 0.5064, 0.6384, 0.5064, 0.6384, 0.5331, 0.6384, 0.5064, 0.4294, 0.5064, 0.4294, 0.5331, 0.6384, 0.5331, 0.4294, 0.5331, 0.6384, 0.5331, 0.6384, 0.5064, 0.4294, 0.5064, 0.6264, 0.3127, 0.4432, 0.3127, 0.4432, 0.4868, 0.6264, 0.4868, 0.4294, 0.5331, 0.6384, 0.5331, 0.6384, 0.5064, 0.4294, 0.5064, 0.4294, 0.5331, 0.6384, 0.5331, 0.6384, 0.5064, 0.4294, 0.5064, 0.6384, 0.5064, 0.4294, 0.5064, 0.4294, 0.5331, 0.6384, 0.5331, 0.4294, 0.5331, 0.6384, 0.5331, 0.6384, 0.5064, 0.4294, 0.5064, 0.6264, 0.3127, 0.4432, 0.3127, 0.4432, 0.4868, 0.6264, 0.4868, 0.4294, 0.5331, 0.6384, 0.5331, 0.6384, 0.5064, 0.4294, 0.5064, 0.4294, 0.5331, 0.6384, 0.5331, 0.6384, 0.5064, 0.4294, 0.5064, 0.6384, 0.5064, 0.4294, 0.5064, 0.4294, 0.5331, 0.6384, 0.5331, 0.4294, 0.5331, 0.6384, 0.5331, 0.6384, 0.5064, 0.4294, 0.5064, 0.6264, 0.3127, 0.4432, 0.3127, 0.4432, 0.4868, 0.6264, 0.4868, 0.4294, 0.5331, 0.6384, 0.5331, 0.6384, 0.5064, 0.4294, 0.5064, 0.4294, 0.5331, 0.6384, 0.5331, 0.6384, 0.5064, 0.4294, 0.5064, 0.6384, 0.5064, 0.4294, 0.5064, 0.4294, 0.5331, 0.6384, 0.5331, 0.4294, 0.5331, 0.6384, 0.5331, 0.6384, 0.5064, 0.4294, 0.5064, 0.6264, 0.3127, 0.4432, 0.3127, 0.4432, 0.4868, 0.6264, 0.4868, 0.4294, 0.5331, 0.6384, 0.5331, 0.6384, 0.5064, 0.4294, 0.5064, 0.4294, 0.5331, 0.6384, 0.5331, 0.6384, 0.5064, 0.4294, 0.5064])
me_cube_000.materials.append(mat_material_001)
me_cube_000.use_remesh_preserve_volume = False
me_cube_000.use_remesh_preserve_attributes = False
me_cube_000.use_mirror_vertex_groups = False
me_cube_000.update()

# ---- objects
ob_hemi = bpy.data.objects.new('Hemi', light_hemi)
ob_cube_001 = bpy.data.objects.new('Cube.001', me_cube_001)
ob_cube_000 = bpy.data.objects.new('Cube.000', me_cube_000)

# ---- transforms, parenting, visibility, modifiers, constraints
ob_hemi.location = (19.63, -1.254, 42.54)
ob_hemi.lineart.crease_threshold = 0.0
ob_cube_001.location = (1.499, 6.731, 0.0)
ob_cube_001.scale = (1.0, 1.461, 1.0)
ob_cube_001.lineart.crease_threshold = 0.0
ob_cube_000.location = (28.93, -11.65, 1.601)
ob_cube_000.rotation_euler = (0.0, -0.0, 1.571)
ob_cube_000.scale = (0.1135, 1.368, 2.118)
ob_cube_000.lineart.crease_threshold = 0.0

# ---- collection membership
col_collection_1.objects.link(ob_hemi)
col_collection_1.objects.link(ob_cube_001)
col_collection_1.objects.link(ob_cube_000)

# ---- scene / render settings (as saved in the file)
scene.frame_start = 1; scene.frame_end = 250; scene.frame_set(1)
scene.render.engine = 'BLENDER_EEVEE_NEXT'
scene.render.resolution_percentage = 50
scene.render.dither_intensity = 0.0
scene.cycles.use_denoising = False
scene.cycles.samples = 128
scene.cycles.sampling_pattern = 'TABULATED_SOBOL'
scene.cycles.use_adaptive_sampling = False
scene.cycles.use_light_tree = False
scene.cycles.blur_glossy = 0.0
scene.cycles.sample_clamp_indirect = 0.0
scene.view_settings.view_transform = 'Standard'
bpy.context.view_layer.update()

# ---- added for rendering (the .blend has no active camera): camera
cam_auto = bpy.data.cameras.new('AutoCamera')
cam_auto.lens = 50.0
cam_auto.sensor_width = 36.0
cam_auto.clip_end = 1000.0
ob_auto_camera = bpy.data.objects.new('AutoCamera', cam_auto)
scene.collection.objects.link(ob_auto_camera)
ob_auto_camera.location = (43.6608, -47.075, 48.2828)
ob_auto_camera.rotation_euler = (1.09748, -7.21219e-08, 0.694738)
scene.camera = ob_auto_camera
bpy.context.view_layer.update()

